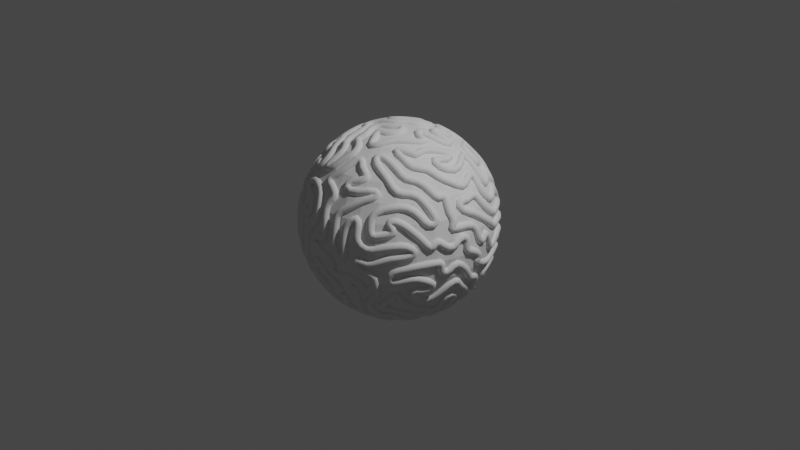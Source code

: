 # Source: finger_print.blend  (saved by Blender 3.2.14; exported with 4.5.12 LTS)
import bpy
from mathutils import Matrix  # noqa: F401  (used for matrix-valued properties, if any)

bpy.ops.wm.read_factory_settings(use_empty=True)
scene = bpy.context.scene
scene.name = 'Scene'

# ---- collections
col_collection = bpy.data.collections.new('Collection'); scene.collection.children.link(col_collection)

# ---- world
world_world = bpy.data.worlds.new('World'); scene.world = world_world
world_world.use_nodes = True; world_world.node_tree.nodes.clear()
_N = world_world.node_tree.nodes; _L = world_world.node_tree.links
n0 = _N.new('ShaderNodeOutputWorld'); n0.name = 'World Output'; n0.location = (300, 300)
n1 = _N.new('ShaderNodeBackground'); n1.name = 'Background'; n1.location = (10, 300)
n1.inputs[0].default_value = (0.05088, 0.05088, 0.05088, 1.0)
_L.new(n1.outputs[0], n0.inputs[0])
n0.is_active_output = True
world_world.color = (0.05088, 0.05088, 0.05088)
world_world.use_sun_shadow = False
world_world.sun_shadow_jitter_overblur = 0.0

# ---- cameras
cam_camera = bpy.data.cameras.new('Camera')
cam_camera.clip_end = 100.0
cam_camera.ortho_scale = 7.314

# ---- lights
light_light = bpy.data.lights.new('Light', 'POINT')
light_light.transmission_factor = 0.0
light_light.energy = 1000.0
light_light.shadow_soft_size = 0.1
light_light.shadow_maximum_resolution = 0.006
light_light.use_absolute_resolution = True

# ---- meshes
me_esfera_001 = bpy.data.meshes.new('Esfera.001')
me_esfera_001.from_pydata([(0.0, 0.1951, 0.9808), (0.0, 0.3827, 0.9239), (0.0, 0.5556, 0.8315), (0.0, 0.7071, 0.7071), (0.0, 0.8315, 0.5556), (0.0, 0.9239, 0.3827), (0.0, 0.9808, 0.1951), (0.0, 0.8315, -0.5556), (0.0, 0.7071, -0.7071), (0.0, 0.5556, -0.8315), (0.03806, 0.1913, 0.9808), (0.07466, 0.3753, 0.9239), (0.1084, 0.5449, 0.8315), (0.1379, 0.6935, 0.7071), (0.1622, 0.8155, 0.5556), (0.1802, 0.9061, 0.3827), (0.1913, 0.9619, 0.1951), (0.1951, 0.9808, -4.371e-08), (0.1913, 0.9619, -0.1951), (0.1802, 0.9061, -0.3827), (0.1622, 0.8155, -0.5556), (0.1379, 0.6935, -0.7071), (0.1084, 0.5449, -0.8315), (0.07466, 0.3753, -0.9239), (0.03806, 0.1913, -0.9808), (0.07466, 0.1802, 0.9808), (0.1464, 0.3536, 0.9239), (0.2126, 0.5133, 0.8315), (0.2706, 0.6533, 0.7071), (0.3182, 0.7682, 0.5556), (0.3536, 0.8536, 0.3827), (0.3753, 0.9061, 0.1951), (0.3827, 0.9239, -4.371e-08), (0.3753, 0.9061, -0.1951), (0.3536, 0.8536, -0.3827), (0.3182, 0.7682, -0.5556), (0.2706, 0.6533, -0.7071), (0.2126, 0.5133, -0.8315), (0.1464, 0.3536, -0.9239), (0.07466, 0.1802, -0.9808), (0.1084, 0.1622, 0.9808), (0.2126, 0.3182, 0.9239), (0.3087, 0.4619, 0.8315), (0.3928, 0.5879, 0.7071), (0.4619, 0.6913, 0.5556), (0.5133, 0.7682, 0.3827), (0.5449, 0.8155, 0.1951), (0.5556, 0.8315, -4.371e-08), (0.5449, 0.8155, -0.1951), (0.5133, 0.7682, -0.3827), (0.4619, 0.6913, -0.5556), (0.3928, 0.5879, -0.7071), (0.3087, 0.4619, -0.8315), (0.2126, 0.3182, -0.9239), (0.1084, 0.1622, -0.9808), (0.1379, 0.1379, 0.9808), (0.2706, 0.2706, 0.9239), (0.3928, 0.3928, 0.8315), (0.5, 0.5, 0.7071), (0.5879, 0.5879, 0.5556), (0.6533, 0.6533, 0.3827), (0.6935, 0.6935, 0.1951), (0.7071, 0.7071, -4.371e-08), (0.6935, 0.6935, -0.1951), (0.6533, 0.6533, -0.3827), (0.5879, 0.5879, -0.5556), (0.5, 0.5, -0.7071), (0.3928, 0.3928, -0.8315), (0.2706, 0.2706, -0.9239), (0.1379, 0.1379, -0.9808), (0.1622, 0.1084, 0.9808), (0.3182, 0.2126, 0.9239), (0.4619, 0.3087, 0.8315), (0.5879, 0.3928, 0.7071), (0.6913, 0.4619, 0.5556), (0.7682, 0.5133, 0.3827), (0.8155, 0.5449, 0.1951), (0.8315, 0.5556, -4.371e-08), (0.8155, 0.5449, -0.1951), (0.7682, 0.5133, -0.3827), (0.6913, 0.4619, -0.5556), (0.5879, 0.3928, -0.7071), (0.4619, 0.3087, -0.8315), (0.3182, 0.2126, -0.9239), (0.1622, 0.1084, -0.9808), (0.1802, 0.07466, 0.9808), (0.3536, 0.1464, 0.9239), (0.5133, 0.2126, 0.8315), (0.6533, 0.2706, 0.7071), (0.7682, 0.3182, 0.5556), (0.8536, 0.3536, 0.3827), (0.9061, 0.3753, 0.1951), (0.9239, 0.3827, -4.371e-08), (0.9061, 0.3753, -0.1951), (0.8536, 0.3536, -0.3827), (0.7682, 0.3182, -0.5556), (0.6533, 0.2706, -0.7071), (0.5133, 0.2126, -0.8315), (0.3536, 0.1464, -0.9239), (0.1802, 0.07466, -0.9808), (0.1913, 0.03806, 0.9808), (0.3753, 0.07466, 0.9239), (0.5449, 0.1084, 0.8315), (0.6935, 0.1379, 0.7071), (0.8155, 0.1622, 0.5556), (0.9061, 0.1802, 0.3827), (0.9619, 0.1913, 0.1951), (0.9808, 0.1951, -4.371e-08), (0.9619, 0.1913, -0.1951), (0.9061, 0.1802, -0.3827), (0.8155, 0.1622, -0.5556), (0.6935, 0.1379, -0.7071), (0.5449, 0.1084, -0.8315), (0.3753, 0.07466, -0.9239), (0.1913, 0.03806, -0.9808), (0.1951, -6.874e-08, 0.9808), (0.3827, -1.209e-07, 0.9239), (0.5556, -1.134e-07, 0.8315), (0.7071, -4.638e-08, 0.7071), (0.8315, -9.109e-08, 0.5556), (0.9239, -1.658e-08, 0.3827), (0.9808, -9.109e-08, 0.1951), (1.0, -1.656e-07, -4.371e-08), (0.9808, -9.109e-08, -0.1951), (0.9239, -1.507e-07, -0.3827), (0.8315, -1.06e-07, -0.5556), (0.7071, -4.638e-08, -0.7071), (0.5556, -1.134e-07, -0.8315), (0.3827, -9.854e-08, -0.9239), (0.1951, -7.619e-08, -0.9808), (0.1913, -0.03806, 0.9808), (0.3753, -0.07466, 0.9239), (0.5449, -0.1084, 0.8315), (0.6935, -0.1379, 0.7071), (0.8155, -0.1622, 0.5556), (0.9061, -0.1802, 0.3827), (0.9619, -0.1913, 0.1951), (0.9808, -0.1951, -4.371e-08), (0.9619, -0.1913, -0.1951), (0.9061, -0.1802, -0.3827), (0.8155, -0.1622, -0.5556), (0.6935, -0.1379, -0.7071), (0.5449, -0.1084, -0.8315), (0.3753, -0.07466, -0.9239), (0.1913, -0.03806, -0.9808), (0.1802, -0.07466, 0.9808), (0.3536, -0.1464, 0.9239), (0.5133, -0.2126, 0.8315), (0.6533, -0.2706, 0.7071), (0.7682, -0.3182, 0.5556), (0.8536, -0.3536, 0.3827), (0.9061, -0.3753, 0.1951), (0.9239, -0.3827, -4.371e-08), (0.9061, -0.3753, -0.1951), (0.8536, -0.3536, -0.3827), (0.7682, -0.3182, -0.5556), (0.6533, -0.2706, -0.7071), (0.5133, -0.2126, -0.8315), (0.3536, -0.1464, -0.9239), (0.1802, -0.07466, -0.9808), (0.1622, -0.1084, 0.9808), (0.3182, -0.2126, 0.9239), (0.4619, -0.3087, 0.8315), (0.5879, -0.3928, 0.7071), (0.6913, -0.4619, 0.5556), (0.7682, -0.5133, 0.3827), (0.8155, -0.5449, 0.1951), (0.8315, -0.5556, -4.371e-08), (0.8155, -0.5449, -0.1951), (0.7682, -0.5133, -0.3827), (0.6913, -0.4619, -0.5556), (0.5879, -0.3928, -0.7071), (0.4619, -0.3087, -0.8315), (0.3182, -0.2126, -0.9239), (0.1622, -0.1084, -0.9808), (0.1379, -0.1379, 0.9808), (0.2706, -0.2706, 0.9239), (0.3928, -0.3928, 0.8315), (0.5, -0.5, 0.7071), (0.5879, -0.5879, 0.5556), (0.6533, -0.6533, 0.3827), (0.6935, -0.6935, 0.1951), (0.7071, -0.7071, -4.371e-08), (0.6935, -0.6935, -0.1951), (0.6533, -0.6533, -0.3827), (0.5879, -0.5879, -0.5556), (0.5, -0.5, -0.7071), (0.3928, -0.3928, -0.8315), (0.2706, -0.2706, -0.9239), (0.1379, -0.1379, -0.9808), (0.1084, -0.1622, 0.9808), (0.2126, -0.3182, 0.9239), (0.3087, -0.4619, 0.8315), (0.3928, -0.5879, 0.7071), (0.4619, -0.6913, 0.5556), (0.5133, -0.7682, 0.3827), (0.5449, -0.8155, 0.1951), (0.5556, -0.8315, -4.371e-08), (0.5449, -0.8155, -0.1951), (0.5133, -0.7682, -0.3827), (0.4619, -0.6913, -0.5556), (0.3928, -0.5879, -0.7071), (0.3087, -0.4619, -0.8315), (0.2126, -0.3182, -0.9239), (0.1084, -0.1622, -0.9808), (0.07466, -0.1802, 0.9808), (0.1464, -0.3536, 0.9239), (0.2126, -0.5133, 0.8315), (0.2706, -0.6533, 0.7071), (0.3182, -0.7682, 0.5556), (0.3536, -0.8536, 0.3827), (0.3753, -0.9061, 0.1951), (0.3827, -0.9239, -4.371e-08), (0.3753, -0.9061, -0.1951), (0.3536, -0.8536, -0.3827), (0.3182, -0.7682, -0.5556), (0.2706, -0.6533, -0.7071), (0.2126, -0.5133, -0.8315), (0.1464, -0.3536, -0.9239), (0.07466, -0.1802, -0.9808), (0.03806, -0.1913, 0.9808), (0.07466, -0.3753, 0.9239), (0.1084, -0.5449, 0.8315), (0.1379, -0.6935, 0.7071), (0.1622, -0.8155, 0.5556), (0.1802, -0.9061, 0.3827), (0.1913, -0.9619, 0.1951), (0.1951, -0.9808, -4.371e-08), (0.1913, -0.9619, -0.1951), (0.1802, -0.9061, -0.3827), (0.1622, -0.8155, -0.5556), (0.1379, -0.6935, -0.7071), (0.1084, -0.5449, -0.8315), (0.07466, -0.3753, -0.9239), (0.03806, -0.1913, -0.9808), (2.154e-09, -0.1951, 0.9808), (-2.765e-08, -0.3827, 0.9239), (-6.49e-08, -0.5556, 0.8315), (4.686e-08, -0.7071, 0.7071), (-1.275e-08, -0.8315, 0.5556), (1.706e-08, -0.9239, 0.3827), (-7.235e-08, -0.9808, 0.1951), (-2.661e-07, -1.0, -4.371e-08), (-7.235e-08, -0.9808, -0.1951), (-1.171e-07, -0.9239, -0.3827), (-4.255e-08, -0.8315, -0.5556), (4.686e-08, -0.7071, -0.7071), (-6.49e-08, -0.5556, -0.8315), (2.154e-09, -0.3827, -0.9239), (-1.571e-09, -0.1951, -0.9808), (-0.03806, -0.1913, 0.9808), (-0.07466, -0.3753, 0.9239), (-0.1084, -0.5449, 0.8315), (-0.1379, -0.6935, 0.7071), (-0.1622, -0.8155, 0.5556), (-0.1802, -0.9061, 0.3827), (-0.1913, -0.9619, 0.1951), (-0.1951, -0.9808, -4.371e-08), (-0.1913, -0.9619, -0.1951), (-0.1802, -0.9061, -0.3827), (-0.1622, -0.8155, -0.5556), (-0.1379, -0.6935, -0.7071), (-0.1084, -0.5449, -0.8315), (-0.07466, -0.3753, -0.9239), (-0.03806, -0.1913, -0.9808), (-0.07466, -0.1802, 0.9808), (-0.1464, -0.3536, 0.9239), (-0.2126, -0.5133, 0.8315), (-0.2706, -0.6533, 0.7071), (-0.3182, -0.7682, 0.5556), (-0.3536, -0.8536, 0.3827), (-0.3753, -0.9061, 0.1951), (-0.3827, -0.9239, -4.371e-08), (-0.3753, -0.9061, -0.1951), (-0.3536, -0.8536, -0.3827), (-0.3182, -0.7682, -0.5556), (-0.2706, -0.6533, -0.7071), (-0.2126, -0.5133, -0.8315), (-0.1464, -0.3536, -0.9239), (-0.07466, -0.1802, -0.9808), (-0.1084, -0.1622, 0.9808), (-0.2126, -0.3182, 0.9239), (-0.3087, -0.4619, 0.8315), (-0.3928, -0.5879, 0.7071), (-0.4619, -0.6913, 0.5556), (-0.5133, -0.7682, 0.3827), (-0.5449, -0.8155, 0.1951), (-0.5556, -0.8315, -4.371e-08), (-0.5449, -0.8155, -0.1951), (-0.5133, -0.7682, -0.3827), (-0.4619, -0.6913, -0.5556), (-0.3928, -0.5879, -0.7071), (-0.3087, -0.4619, -0.8315), (-0.2126, -0.3182, -0.9239), (-0.1084, -0.1622, -0.9808), (-0.1379, -0.1379, 0.9808), (-0.2706, -0.2706, 0.9239), (-0.3928, -0.3928, 0.8315), (-0.5, -0.5, 0.7071), (-0.5879, -0.5879, 0.5556), (-0.6533, -0.6533, 0.3827), (-0.6935, -0.6935, 0.1951), (-0.7071, -0.7071, -4.371e-08), (-0.6935, -0.6935, -0.1951), (-0.6533, -0.6533, -0.3827), (-0.5879, -0.5879, -0.5556), (-0.5, -0.5, -0.7071), (-0.3928, -0.3928, -0.8315), (-0.2706, -0.2706, -0.9239), (-0.1379, -0.1379, -0.9808), (-0.1622, -0.1084, 0.9808), (-0.3182, -0.2126, 0.9239), (-0.4619, -0.3087, 0.8315), (-0.5879, -0.3928, 0.7071), (-0.6913, -0.4619, 0.5556), (-0.7682, -0.5133, 0.3827), (-0.8155, -0.5449, 0.1951), (-0.8315, -0.5556, -4.371e-08), (-0.8155, -0.5449, -0.1951), (-0.7682, -0.5133, -0.3827), (-0.6913, -0.4619, -0.5556), (-0.5879, -0.3928, -0.7071), (-0.4619, -0.3087, -0.8315), (-0.3182, -0.2126, -0.9239), (-0.1622, -0.1084, -0.9808), (-8.077e-08, -1.209e-07, 1.0), (-0.1802, -0.07466, 0.9808), (-0.3536, -0.1464, 0.9239), (-0.5133, -0.2126, 0.8315), (-0.6533, -0.2706, 0.7071), (-0.7682, -0.3182, 0.5556), (-0.8536, -0.3536, 0.3827), (-0.9061, -0.3753, 0.1951), (-0.9239, -0.3827, -4.371e-08), (-0.9061, -0.3753, -0.1951), (-0.8536, -0.3536, -0.3827), (-0.7682, -0.3182, -0.5556), (-0.6533, -0.2706, -0.7071), (-0.5133, -0.2126, -0.8315), (-0.3536, -0.1464, -0.9239), (-0.1802, -0.07466, -0.9808), (-0.1913, -0.03806, 0.9808), (-0.3753, -0.07466, 0.9239), (-0.5449, -0.1084, 0.8315), (-0.6935, -0.1379, 0.7071), (-0.8155, -0.1622, 0.5556), (-0.9061, -0.1802, 0.3827), (-0.9619, -0.1913, 0.1951), (-0.9808, -0.1951, -4.371e-08), (-0.9619, -0.1913, -0.1951), (-0.9061, -0.1802, -0.3827), (-0.8155, -0.1622, -0.5556), (-0.6935, -0.1379, -0.7071), (-0.5449, -0.1084, -0.8315), (-0.3753, -0.07466, -0.9239), (-0.1913, -0.03806, -0.9808), (-0.1951, -7.246e-08, 0.9808), (-0.3827, -4.638e-08, 0.9239), (-0.5556, 5.771e-09, 0.8315), (-0.7071, -9.109e-08, 0.7071), (-0.8315, -4.638e-08, 0.5556), (-0.9239, -1.68e-09, 0.3827), (-0.9808, 7.283e-08, 0.1951), (-1.0, 3.858e-07, -4.371e-08), (-0.9808, 7.283e-08, -0.1951), (-0.9239, 1.175e-07, -0.3827), (-0.8315, -3.148e-08, -0.5556), (-0.7071, -9.109e-08, -0.7071), (-0.5556, 5.771e-09, -0.8315), (-0.3827, -6.128e-08, -0.9239), (-0.1951, -6.874e-08, -0.9808), (-0.1913, 0.03806, 0.9808), (-0.3753, 0.07466, 0.9239), (-0.5449, 0.1084, 0.8315), (-0.6935, 0.1379, 0.7071), (-0.8155, 0.1622, 0.5556), (-0.9061, 0.1802, 0.3827), (-0.9619, 0.1913, 0.1951), (-0.9808, 0.1951, -4.371e-08), (-0.9619, 0.1913, -0.1951), (-0.9061, 0.1802, -0.3827), (-0.8155, 0.1622, -0.5556), (-0.6935, 0.1379, -0.7071), (-0.5449, 0.1084, -0.8315), (-0.3753, 0.07466, -0.9239), (-0.1913, 0.03806, -0.9808), (-0.1802, 0.07466, 0.9808), (-0.3536, 0.1464, 0.9239), (-0.5133, 0.2126, 0.8315), (-0.6533, 0.2706, 0.7071), (-0.7682, 0.3182, 0.5556), (-0.8536, 0.3536, 0.3827), (-0.9061, 0.3753, 0.1951), (-0.9239, 0.3827, -4.371e-08), (-0.9061, 0.3753, -0.1951), (-0.8536, 0.3536, -0.3827), (-0.7682, 0.3182, -0.5556), (-0.6533, 0.2706, -0.7071), (-0.5133, 0.2126, -0.8315), (-0.3536, 0.1464, -0.9239), (-0.1802, 0.07466, -0.9808), (-0.1622, 0.1084, 0.9808), (-0.3182, 0.2126, 0.9239), (-0.4619, 0.3087, 0.8315), (-0.5879, 0.3928, 0.7071), (-0.6913, 0.4619, 0.5556), (-0.7682, 0.5133, 0.3827), (-0.8155, 0.5449, 0.1951), (-0.8315, 0.5556, -4.371e-08), (-0.8155, 0.5449, -0.1951), (-0.7682, 0.5133, -0.3827), (-0.6913, 0.4619, -0.5556), (-0.5879, 0.3928, -0.7071), (-0.4619, 0.3087, -0.8315), (-0.3182, 0.2126, -0.9239), (-0.1622, 0.1084, -0.9808), (-0.1379, 0.1379, 0.9808), (-0.2706, 0.2706, 0.9239), (-0.3928, 0.3928, 0.8315), (-0.5, 0.5, 0.7071), (-0.5879, 0.5879, 0.5556), (-0.6533, 0.6533, 0.3827), (-0.6935, 0.6935, 0.1951), (-0.7071, 0.7071, -4.371e-08), (-0.6935, 0.6935, -0.1951), (-0.6533, 0.6533, -0.3827), (-0.5879, 0.5879, -0.5556), (-0.5, 0.5, -0.7071), (-0.3928, 0.3928, -0.8315), (-0.2706, 0.2706, -0.9239), (-0.1379, 0.1379, -0.9808), (-0.1084, 0.1622, 0.9808), (-0.2126, 0.3182, 0.9239), (-0.3087, 0.4619, 0.8315), (-0.3928, 0.5879, 0.7071), (-0.4619, 0.6913, 0.5556), (-0.5133, 0.7682, 0.3827), (-0.5449, 0.8155, 0.1951), (-0.5556, 0.8315, -4.371e-08), (-0.5449, 0.8155, -0.1951), (-0.5133, 0.7682, -0.3827), (-0.4619, 0.6913, -0.5556), (-0.3928, 0.5879, -0.7071), (-0.3087, 0.4619, -0.8315), (-0.2126, 0.3182, -0.9239), (-0.1084, 0.1622, -0.9808), (-0.07466, 0.1802, 0.9808), (-0.1464, 0.3536, 0.9239), (-0.2126, 0.5133, 0.8315), (-0.2706, 0.6533, 0.7071), (-0.3182, 0.7682, 0.5556), (-0.3536, 0.8536, 0.3827), (-0.3753, 0.9061, 0.1951), (-0.3827, 0.9239, -4.371e-08), (-0.3753, 0.9061, -0.1951), (-0.3536, 0.8536, -0.3827), (-0.3182, 0.7682, -0.5556), (-0.2706, 0.6533, -0.7071), (-0.2126, 0.5133, -0.8315), (-0.1464, 0.3536, -0.9239), (-0.07466, 0.1802, -0.9808), (-0.03806, 0.1913, 0.9808), (-0.07466, 0.3753, 0.9239), (-0.1084, 0.5449, 0.8315), (-0.1379, 0.6935, 0.7071), (-0.1622, 0.8155, 0.5556), (-0.1802, 0.9061, 0.3827), (-0.1913, 0.9619, 0.1951), (-0.1951, 0.9808, -4.371e-08), (-0.1913, 0.9619, -0.1951), (-0.1802, 0.9061, -0.3827), (-0.1622, 0.8155, -0.5556), (-0.1379, 0.6935, -0.7071), (-0.1084, 0.5449, -0.8315), (-0.07466, 0.3753, -0.9239), (-0.03806, 0.1913, -0.9808), (5.386e-07, 1.0, -4.371e-08), (2.257e-07, 0.9808, -0.1951), (1.959e-07, 0.9239, -0.3827), (6.921e-08, 0.3827, -0.9239), (2.823e-08, 0.1951, -0.9808), (0.0, -8.742e-08, -1.0)], [], [(476, 6, 16, 17), (0, 325, 10), (481, 480, 24), (477, 476, 17, 18), (1, 0, 10, 11), (478, 477, 18, 19), (2, 1, 11, 12), (7, 478, 19, 20), (3, 2, 12, 13), (8, 7, 20, 21), (4, 3, 13, 14), (9, 8, 21, 22), (5, 4, 14, 15), (479, 9, 22, 23), (6, 5, 15, 16), (480, 479, 23, 24), (16, 15, 30, 31), (24, 23, 38, 39), (17, 16, 31, 32), (10, 325, 25), (481, 24, 39), (18, 17, 32, 33), (11, 10, 25, 26), (19, 18, 33, 34), (12, 11, 26, 27), (20, 19, 34, 35), (13, 12, 27, 28), (21, 20, 35, 36), (14, 13, 28, 29), (22, 21, 36, 37), (15, 14, 29, 30), (23, 22, 37, 38), (35, 34, 49, 50), (28, 27, 42, 43), (36, 35, 50, 51), (29, 28, 43, 44), (37, 36, 51, 52), (30, 29, 44, 45), (38, 37, 52, 53), (31, 30, 45, 46), (39, 38, 53, 54), (32, 31, 46, 47), (25, 325, 40), (481, 39, 54), (33, 32, 47, 48), (26, 25, 40, 41), (34, 33, 48, 49), (27, 26, 41, 42), (54, 53, 68, 69), (47, 46, 61, 62), (40, 325, 55), (481, 54, 69), (48, 47, 62, 63), (41, 40, 55, 56), (49, 48, 63, 64), (42, 41, 56, 57), (50, 49, 64, 65), (43, 42, 57, 58), (51, 50, 65, 66), (44, 43, 58, 59), (52, 51, 66, 67), (45, 44, 59, 60), (53, 52, 67, 68), (46, 45, 60, 61), (58, 57, 72, 73), (66, 65, 80, 81), (59, 58, 73, 74), (67, 66, 81, 82), (60, 59, 74, 75), (68, 67, 82, 83), (61, 60, 75, 76), (69, 68, 83, 84), (62, 61, 76, 77), (55, 325, 70), (481, 69, 84), (63, 62, 77, 78), (56, 55, 70, 71), (64, 63, 78, 79), (57, 56, 71, 72), (65, 64, 79, 80), (77, 76, 91, 92), (70, 325, 85), (481, 84, 99), (78, 77, 92, 93), (71, 70, 85, 86), (79, 78, 93, 94), (72, 71, 86, 87), (80, 79, 94, 95), (73, 72, 87, 88), (81, 80, 95, 96), (74, 73, 88, 89), (82, 81, 96, 97), (75, 74, 89, 90), (83, 82, 97, 98), (76, 75, 90, 91), (84, 83, 98, 99), (96, 95, 110, 111), (89, 88, 103, 104), (97, 96, 111, 112), (90, 89, 104, 105), (98, 97, 112, 113), (91, 90, 105, 106), (99, 98, 113, 114), (92, 91, 106, 107), (85, 325, 100), (481, 99, 114), (93, 92, 107, 108), (86, 85, 100, 101), (94, 93, 108, 109), (87, 86, 101, 102), (95, 94, 109, 110), (88, 87, 102, 103), (481, 114, 129), (108, 107, 122, 123), (101, 100, 115, 116), (109, 108, 123, 124), (102, 101, 116, 117), (110, 109, 124, 125), (103, 102, 117, 118), (111, 110, 125, 126), (104, 103, 118, 119), (112, 111, 126, 127), (105, 104, 119, 120), (113, 112, 127, 128), (106, 105, 120, 121), (114, 113, 128, 129), (107, 106, 121, 122), (100, 325, 115), (127, 126, 141, 142), (120, 119, 134, 135), (128, 127, 142, 143), (121, 120, 135, 136), (129, 128, 143, 144), (122, 121, 136, 137), (115, 325, 130), (481, 129, 144), (123, 122, 137, 138), (116, 115, 130, 131), (124, 123, 138, 139), (117, 116, 131, 132), (125, 124, 139, 140), (118, 117, 132, 133), (126, 125, 140, 141), (119, 118, 133, 134), (131, 130, 145, 146), (139, 138, 153, 154), (132, 131, 146, 147), (140, 139, 154, 155), (133, 132, 147, 148), (141, 140, 155, 156), (134, 133, 148, 149), (142, 141, 156, 157), (135, 134, 149, 150), (143, 142, 157, 158), (136, 135, 150, 151), (144, 143, 158, 159), (137, 136, 151, 152), (130, 325, 145), (481, 144, 159), (138, 137, 152, 153), (150, 149, 164, 165), (158, 157, 172, 173), (151, 150, 165, 166), (159, 158, 173, 174), (152, 151, 166, 167), (145, 325, 160), (481, 159, 174), (153, 152, 167, 168), (146, 145, 160, 161), (154, 153, 168, 169), (147, 146, 161, 162), (155, 154, 169, 170), (148, 147, 162, 163), (156, 155, 170, 171), (149, 148, 163, 164), (157, 156, 171, 172), (169, 168, 183, 184), (162, 161, 176, 177), (170, 169, 184, 185), (163, 162, 177, 178), (171, 170, 185, 186), (164, 163, 178, 179), (172, 171, 186, 187), (165, 164, 179, 180), (173, 172, 187, 188), (166, 165, 180, 181), (174, 173, 188, 189), (167, 166, 181, 182), (160, 325, 175), (481, 174, 189), (168, 167, 182, 183), (161, 160, 175, 176), (188, 187, 202, 203), (181, 180, 195, 196), (189, 188, 203, 204), (182, 181, 196, 197), (175, 325, 190), (481, 189, 204), (183, 182, 197, 198), (176, 175, 190, 191), (184, 183, 198, 199), (177, 176, 191, 192), (185, 184, 199, 200), (178, 177, 192, 193), (186, 185, 200, 201), (179, 178, 193, 194), (187, 186, 201, 202), (180, 179, 194, 195), (192, 191, 206, 207), (200, 199, 214, 215), (193, 192, 207, 208), (201, 200, 215, 216), (194, 193, 208, 209), (202, 201, 216, 217), (195, 194, 209, 210), (203, 202, 217, 218), (196, 195, 210, 211), (204, 203, 218, 219), (197, 196, 211, 212), (190, 325, 205), (481, 204, 219), (198, 197, 212, 213), (191, 190, 205, 206), (199, 198, 213, 214), (211, 210, 225, 226), (219, 218, 233, 234), (212, 211, 226, 227), (205, 325, 220), (481, 219, 234), (213, 212, 227, 228), (206, 205, 220, 221), (214, 213, 228, 229), (207, 206, 221, 222), (215, 214, 229, 230), (208, 207, 222, 223), (216, 215, 230, 231), (209, 208, 223, 224), (217, 216, 231, 232), (210, 209, 224, 225), (218, 217, 232, 233), (230, 229, 244, 245), (223, 222, 237, 238), (231, 230, 245, 246), (224, 223, 238, 239), (232, 231, 246, 247), (225, 224, 239, 240), (233, 232, 247, 248), (226, 225, 240, 241), (234, 233, 248, 249), (227, 226, 241, 242), (220, 325, 235), (481, 234, 249), (228, 227, 242, 243), (221, 220, 235, 236), (229, 228, 243, 244), (222, 221, 236, 237), (249, 248, 263, 264), (242, 241, 256, 257), (235, 325, 250), (481, 249, 264), (243, 242, 257, 258), (236, 235, 250, 251), (244, 243, 258, 259), (237, 236, 251, 252), (245, 244, 259, 260), (238, 237, 252, 253), (246, 245, 260, 261), (239, 238, 253, 254), (247, 246, 261, 262), (240, 239, 254, 255), (248, 247, 262, 263), (241, 240, 255, 256), (261, 260, 275, 276), (254, 253, 268, 269), (262, 261, 276, 277), (255, 254, 269, 270), (263, 262, 277, 278), (256, 255, 270, 271), (264, 263, 278, 279), (257, 256, 271, 272), (250, 325, 265), (481, 264, 279), (258, 257, 272, 273), (251, 250, 265, 266), (259, 258, 273, 274), (252, 251, 266, 267), (260, 259, 274, 275), (253, 252, 267, 268), (265, 325, 280), (481, 279, 294), (273, 272, 287, 288), (266, 265, 280, 281), (274, 273, 288, 289), (267, 266, 281, 282), (275, 274, 289, 290), (268, 267, 282, 283), (276, 275, 290, 291), (269, 268, 283, 284), (277, 276, 291, 292), (270, 269, 284, 285), (278, 277, 292, 293), (271, 270, 285, 286), (279, 278, 293, 294), (272, 271, 286, 287), (284, 283, 298, 299), (292, 291, 306, 307), (285, 284, 299, 300), (293, 292, 307, 308), (286, 285, 300, 301), (294, 293, 308, 309), (287, 286, 301, 302), (280, 325, 295), (481, 294, 309), (288, 287, 302, 303), (281, 280, 295, 296), (289, 288, 303, 304), (282, 281, 296, 297), (290, 289, 304, 305), (283, 282, 297, 298), (291, 290, 305, 306), (303, 302, 317, 318), (296, 295, 310, 311), (304, 303, 318, 319), (297, 296, 311, 312), (305, 304, 319, 320), (298, 297, 312, 313), (306, 305, 320, 321), (299, 298, 313, 314), (307, 306, 321, 322), (300, 299, 314, 315), (308, 307, 322, 323), (301, 300, 315, 316), (309, 308, 323, 324), (302, 301, 316, 317), (295, 325, 310), (481, 309, 324), (322, 321, 337, 338), (315, 314, 330, 331), (323, 322, 338, 339), (316, 315, 331, 332), (324, 323, 339, 340), (317, 316, 332, 333), (310, 325, 326), (481, 324, 340), (318, 317, 333, 334), (311, 310, 326, 327), (319, 318, 334, 335), (312, 311, 327, 328), (320, 319, 335, 336), (313, 312, 328, 329), (321, 320, 336, 337), (314, 313, 329, 330), (327, 326, 341, 342), (335, 334, 349, 350), (328, 327, 342, 343), (336, 335, 350, 351), (329, 328, 343, 344), (337, 336, 351, 352), (330, 329, 344, 345), (338, 337, 352, 353), (331, 330, 345, 346), (339, 338, 353, 354), (332, 331, 346, 347), (340, 339, 354, 355), (333, 332, 347, 348), (326, 325, 341), (481, 340, 355), (334, 333, 348, 349), (346, 345, 360, 361), (354, 353, 368, 369), (347, 346, 361, 362), (355, 354, 369, 370), (348, 347, 362, 363), (341, 325, 356), (481, 355, 370), (349, 348, 363, 364), (342, 341, 356, 357), (350, 349, 364, 365), (343, 342, 357, 358), (351, 350, 365, 366), (344, 343, 358, 359), (352, 351, 366, 367), (345, 344, 359, 360), (353, 352, 367, 368), (365, 364, 379, 380), (358, 357, 372, 373), (366, 365, 380, 381), (359, 358, 373, 374), (367, 366, 381, 382), (360, 359, 374, 375), (368, 367, 382, 383), (361, 360, 375, 376), (369, 368, 383, 384), (362, 361, 376, 377), (370, 369, 384, 385), (363, 362, 377, 378), (356, 325, 371), (481, 370, 385), (364, 363, 378, 379), (357, 356, 371, 372), (384, 383, 398, 399), (377, 376, 391, 392), (385, 384, 399, 400), (378, 377, 392, 393), (371, 325, 386), (481, 385, 400), (379, 378, 393, 394), (372, 371, 386, 387), (380, 379, 394, 395), (373, 372, 387, 388), (381, 380, 395, 396), (374, 373, 388, 389), (382, 381, 396, 397), (375, 374, 389, 390), (383, 382, 397, 398), (376, 375, 390, 391), (396, 395, 410, 411), (389, 388, 403, 404), (397, 396, 411, 412), (390, 389, 404, 405), (398, 397, 412, 413), (391, 390, 405, 406), (399, 398, 413, 414), (392, 391, 406, 407), (400, 399, 414, 415), (393, 392, 407, 408), (386, 325, 401), (481, 400, 415), (394, 393, 408, 409), (387, 386, 401, 402), (395, 394, 409, 410), (388, 387, 402, 403), (415, 414, 429, 430), (408, 407, 422, 423), (401, 325, 416), (481, 415, 430), (409, 408, 423, 424), (402, 401, 416, 417), (410, 409, 424, 425), (403, 402, 417, 418), (411, 410, 425, 426), (404, 403, 418, 419), (412, 411, 426, 427), (405, 404, 419, 420), (413, 412, 427, 428), (406, 405, 420, 421), (414, 413, 428, 429), (407, 406, 421, 422), (419, 418, 433, 434), (427, 426, 441, 442), (420, 419, 434, 435), (428, 427, 442, 443), (421, 420, 435, 436), (429, 428, 443, 444), (422, 421, 436, 437), (430, 429, 444, 445), (423, 422, 437, 438), (416, 325, 431), (481, 430, 445), (424, 423, 438, 439), (417, 416, 431, 432), (425, 424, 439, 440), (418, 417, 432, 433), (426, 425, 440, 441), (438, 437, 452, 453), (431, 325, 446), (481, 445, 460), (439, 438, 453, 454), (432, 431, 446, 447), (440, 439, 454, 455), (433, 432, 447, 448), (441, 440, 455, 456), (434, 433, 448, 449), (442, 441, 456, 457), (435, 434, 449, 450), (443, 442, 457, 458), (436, 435, 450, 451), (444, 443, 458, 459), (437, 436, 451, 452), (445, 444, 459, 460), (457, 456, 471, 472), (450, 449, 464, 465), (458, 457, 472, 473), (451, 450, 465, 466), (459, 458, 473, 474), (452, 451, 466, 467), (460, 459, 474, 475), (453, 452, 467, 468), (446, 325, 461), (481, 460, 475), (454, 453, 468, 469), (447, 446, 461, 462), (455, 454, 469, 470), (448, 447, 462, 463), (456, 455, 470, 471), (449, 448, 463, 464), (461, 325, 0), (481, 475, 480), (469, 468, 476, 477), (462, 461, 0, 1), (470, 469, 477, 478), (463, 462, 1, 2), (471, 470, 478, 7), (464, 463, 2, 3), (472, 471, 7, 8), (465, 464, 3, 4), (473, 472, 8, 9), (466, 465, 4, 5), (474, 473, 9, 479), (467, 466, 5, 6), (475, 474, 479, 480), (468, 467, 6, 476)])
_uv = me_esfera_001.uv_layers.new(name='MapaUV')
_uv.uv.foreach_set('vector', [0.75, 0.5, 0.75, 0.5625, 0.7188, 0.5625, 0.7188, 0.5, 0.75, 0.9375, 0.7344, 1.0, 0.7188, 0.9375, 0.7344, 0.0, 0.75, 0.0625, 0.7188, 0.0625, 0.75, 0.4375, 0.75, 0.5, 0.7188, 0.5, 0.7188, 0.4375, 0.75, 0.875, 0.75, 0.9375, 0.7188, 0.9375, 0.7188, 0.875, 0.75, 0.375, 0.75, 0.4375, 0.7188, 0.4375, 0.7188, 0.375, 0.75, 0.8125, 0.75, 0.875, 0.7188, 0.875, 0.7188, 0.8125, 0.75, 0.3125, 0.75, 0.375, 0.7188, 0.375, 0.7188, 0.3125, 0.75, 0.75, 0.75, 0.8125, 0.7188, 0.8125, 0.7188, 0.75, 0.75, 0.25, 0.75, 0.3125, 0.7188, 0.3125, 0.7188, 0.25, 0.75, 0.6875, 0.75, 0.75, 0.7188, 0.75, 0.7188, 0.6875, 0.75, 0.1875, 0.75, 0.25, 0.7188, 0.25, 0.7188, 0.1875, 0.75, 0.625, 0.75, 0.6875, 0.7188, 0.6875, 0.7188, 0.625, 0.75, 0.125, 0.75, 0.1875, 0.7188, 0.1875, 0.7188, 0.125, 0.75, 0.5625, 0.75, 0.625, 0.7188, 0.625, 0.7188, 0.5625, 0.75, 0.0625, 0.75, 0.125, 0.7188, 0.125, 0.7188, 0.0625, 0.7188, 0.5625, 0.7188, 0.625, 0.6875, 0.625, 0.6875, 0.5625, 0.7188, 0.0625, 0.7188, 0.125, 0.6875, 0.125, 0.6875, 0.0625, 0.7188, 0.5, 0.7188, 0.5625, 0.6875, 0.5625, 0.6875, 0.5, 0.7188, 0.9375, 0.7031, 1.0, 0.6875, 0.9375, 0.7031, 0.0, 0.7188, 0.0625, 0.6875, 0.0625, 0.7188, 0.4375, 0.7188, 0.5, 0.6875, 0.5, 0.6875, 0.4375, 0.7188, 0.875, 0.7188, 0.9375, 0.6875, 0.9375, 0.6875, 0.875, 0.7188, 0.375, 0.7188, 0.4375, 0.6875, 0.4375, 0.6875, 0.375, 0.7188, 0.8125, 0.7188, 0.875, 0.6875, 0.875, 0.6875, 0.8125, 0.7188, 0.3125, 0.7188, 0.375, 0.6875, 0.375, 0.6875, 0.3125, 0.7188, 0.75, 0.7188, 0.8125, 0.6875, 0.8125, 0.6875, 0.75, 0.7188, 0.25, 0.7188, 0.3125, 0.6875, 0.3125, 0.6875, 0.25, 0.7188, 0.6875, 0.7188, 0.75, 0.6875, 0.75, 0.6875, 0.6875, 0.7188, 0.1875, 0.7188, 0.25, 0.6875, 0.25, 0.6875, 0.1875, 0.7188, 0.625, 0.7188, 0.6875, 0.6875, 0.6875, 0.6875, 0.625, 0.7188, 0.125, 0.7188, 0.1875, 0.6875, 0.1875, 0.6875, 0.125, 0.6875, 0.3125, 0.6875, 0.375, 0.6562, 0.375, 0.6562, 0.3125, 0.6875, 0.75, 0.6875, 0.8125, 0.6562, 0.8125, 0.6562, 0.75, 0.6875, 0.25, 0.6875, 0.3125, 0.6562, 0.3125, 0.6562, 0.25, 0.6875, 0.6875, 0.6875, 0.75, 0.6562, 0.75, 0.6562, 0.6875, 0.6875, 0.1875, 0.6875, 0.25, 0.6562, 0.25, 0.6562, 0.1875, 0.6875, 0.625, 0.6875, 0.6875, 0.6562, 0.6875, 0.6562, 0.625, 0.6875, 0.125, 0.6875, 0.1875, 0.6562, 0.1875, 0.6562, 0.125, 0.6875, 0.5625, 0.6875, 0.625, 0.6562, 0.625, 0.6562, 0.5625, 0.6875, 0.0625, 0.6875, 0.125, 0.6562, 0.125, 0.6562, 0.0625, 0.6875, 0.5, 0.6875, 0.5625, 0.6562, 0.5625, 0.6562, 0.5, 0.6875, 0.9375, 0.6719, 1.0, 0.6562, 0.9375, 0.6719, 0.0, 0.6875, 0.0625, 0.6562, 0.0625, 0.6875, 0.4375, 0.6875, 0.5, 0.6562, 0.5, 0.6562, 0.4375, 0.6875, 0.875, 0.6875, 0.9375, 0.6562, 0.9375, 0.6562, 0.875, 0.6875, 0.375, 0.6875, 0.4375, 0.6562, 0.4375, 0.6562, 0.375, 0.6875, 0.8125, 0.6875, 0.875, 0.6562, 0.875, 0.6562, 0.8125, 0.6562, 0.0625, 0.6562, 0.125, 0.625, 0.125, 0.625, 0.0625, 0.6562, 0.5, 0.6562, 0.5625, 0.625, 0.5625, 0.625, 0.5, 0.6562, 0.9375, 0.6406, 1.0, 0.625, 0.9375, 0.6406, 0.0, 0.6562, 0.0625, 0.625, 0.0625, 0.6562, 0.4375, 0.6562, 0.5, 0.625, 0.5, 0.625, 0.4375, 0.6562, 0.875, 0.6562, 0.9375, 0.625, 0.9375, 0.625, 0.875, 0.6562, 0.375, 0.6562, 0.4375, 0.625, 0.4375, 0.625, 0.375, 0.6562, 0.8125, 0.6562, 0.875, 0.625, 0.875, 0.625, 0.8125, 0.6562, 0.3125, 0.6562, 0.375, 0.625, 0.375, 0.625, 0.3125, 0.6562, 0.75, 0.6562, 0.8125, 0.625, 0.8125, 0.625, 0.75, 0.6562, 0.25, 0.6562, 0.3125, 0.625, 0.3125, 0.625, 0.25, 0.6562, 0.6875, 0.6562, 0.75, 0.625, 0.75, 0.625, 0.6875, 0.6562, 0.1875, 0.6562, 0.25, 0.625, 0.25, 0.625, 0.1875, 0.6562, 0.625, 0.6562, 0.6875, 0.625, 0.6875, 0.625, 0.625, 0.6562, 0.125, 0.6562, 0.1875, 0.625, 0.1875, 0.625, 0.125, 0.6562, 0.5625, 0.6562, 0.625, 0.625, 0.625, 0.625, 0.5625, 0.625, 0.75, 0.625, 0.8125, 0.5938, 0.8125, 0.5938, 0.75, 0.625, 0.25, 0.625, 0.3125, 0.5938, 0.3125, 0.5938, 0.25, 0.625, 0.6875, 0.625, 0.75, 0.5938, 0.75, 0.5938, 0.6875, 0.625, 0.1875, 0.625, 0.25, 0.5938, 0.25, 0.5938, 0.1875, 0.625, 0.625, 0.625, 0.6875, 0.5938, 0.6875, 0.5938, 0.625, 0.625, 0.125, 0.625, 0.1875, 0.5938, 0.1875, 0.5938, 0.125, 0.625, 0.5625, 0.625, 0.625, 0.5938, 0.625, 0.5938, 0.5625, 0.625, 0.0625, 0.625, 0.125, 0.5938, 0.125, 0.5937, 0.0625, 0.625, 0.5, 0.625, 0.5625, 0.5938, 0.5625, 0.5938, 0.5, 0.625, 0.9375, 0.6094, 1.0, 0.5937, 0.9375, 0.6094, 0.0, 0.625, 0.0625, 0.5937, 0.0625, 0.625, 0.4375, 0.625, 0.5, 0.5938, 0.5, 0.5938, 0.4375, 0.625, 0.875, 0.625, 0.9375, 0.5937, 0.9375, 0.5937, 0.875, 0.625, 0.375, 0.625, 0.4375, 0.5938, 0.4375, 0.5938, 0.375, 0.625, 0.8125, 0.625, 0.875, 0.5937, 0.875, 0.5938, 0.8125, 0.625, 0.3125, 0.625, 0.375, 0.5938, 0.375, 0.5938, 0.3125, 0.5938, 0.5, 0.5938, 0.5625, 0.5625, 0.5625, 0.5625, 0.5, 0.5937, 0.9375, 0.5781, 1.0, 0.5625, 0.9375, 0.5781, 0.0, 0.5937, 0.0625, 0.5625, 0.0625, 0.5938, 0.4375, 0.5938, 0.5, 0.5625, 0.5, 0.5625, 0.4375, 0.5937, 0.875, 0.5937, 0.9375, 0.5625, 0.9375, 0.5625, 0.875, 0.5938, 0.375, 0.5938, 0.4375, 0.5625, 0.4375, 0.5625, 0.375, 0.5938, 0.8125, 0.5937, 0.875, 0.5625, 0.875, 0.5625, 0.8125, 0.5938, 0.3125, 0.5938, 0.375, 0.5625, 0.375, 0.5625, 0.3125, 0.5938, 0.75, 0.5938, 0.8125, 0.5625, 0.8125, 0.5625, 0.75, 0.5938, 0.25, 0.5938, 0.3125, 0.5625, 0.3125, 0.5625, 0.25, 0.5938, 0.6875, 0.5938, 0.75, 0.5625, 0.75, 0.5625, 0.6875, 0.5938, 0.1875, 0.5938, 0.25, 0.5625, 0.25, 0.5625, 0.1875, 0.5938, 0.625, 0.5938, 0.6875, 0.5625, 0.6875, 0.5625, 0.625, 0.5938, 0.125, 0.5938, 0.1875, 0.5625, 0.1875, 0.5625, 0.125, 0.5938, 0.5625, 0.5938, 0.625, 0.5625, 0.625, 0.5625, 0.5625, 0.5937, 0.0625, 0.5938, 0.125, 0.5625, 0.125, 0.5625, 0.0625, 0.5625, 0.25, 0.5625, 0.3125, 0.5312, 0.3125, 0.5312, 0.25, 0.5625, 0.6875, 0.5625, 0.75, 0.5312, 0.75, 0.5312, 0.6875, 0.5625, 0.1875, 0.5625, 0.25, 0.5312, 0.25, 0.5312, 0.1875, 0.5625, 0.625, 0.5625, 0.6875, 0.5312, 0.6875, 0.5312, 0.625, 0.5625, 0.125, 0.5625, 0.1875, 0.5312, 0.1875, 0.5312, 0.125, 0.5625, 0.5625, 0.5625, 0.625, 0.5312, 0.625, 0.5312, 0.5625, 0.5625, 0.0625, 0.5625, 0.125, 0.5312, 0.125, 0.5312, 0.0625, 0.5625, 0.5, 0.5625, 0.5625, 0.5312, 0.5625, 0.5312, 0.5, 0.5625, 0.9375, 0.5469, 1.0, 0.5312, 0.9375, 0.5469, 0.0, 0.5625, 0.0625, 0.5312, 0.0625, 0.5625, 0.4375, 0.5625, 0.5, 0.5312, 0.5, 0.5312, 0.4375, 0.5625, 0.875, 0.5625, 0.9375, 0.5312, 0.9375, 0.5312, 0.875, 0.5625, 0.375, 0.5625, 0.4375, 0.5312, 0.4375, 0.5312, 0.375, 0.5625, 0.8125, 0.5625, 0.875, 0.5312, 0.875, 0.5312, 0.8125, 0.5625, 0.3125, 0.5625, 0.375, 0.5312, 0.375, 0.5312, 0.3125, 0.5625, 0.75, 0.5625, 0.8125, 0.5312, 0.8125, 0.5312, 0.75, 0.5156, 0.0, 0.5312, 0.0625, 0.5, 0.0625, 0.5312, 0.4375, 0.5312, 0.5, 0.5, 0.5, 0.5, 0.4375, 0.5312, 0.875, 0.5312, 0.9375, 0.5, 0.9375, 0.5, 0.875, 0.5312, 0.375, 0.5312, 0.4375, 0.5, 0.4375, 0.5, 0.375, 0.5312, 0.8125, 0.5312, 0.875, 0.5, 0.875, 0.5, 0.8125, 0.5312, 0.3125, 0.5312, 0.375, 0.5, 0.375, 0.5, 0.3125, 0.5312, 0.75, 0.5312, 0.8125, 0.5, 0.8125, 0.5, 0.75, 0.5312, 0.25, 0.5312, 0.3125, 0.5, 0.3125, 0.5, 0.25, 0.5312, 0.6875, 0.5312, 0.75, 0.5, 0.75, 0.5, 0.6875, 0.5312, 0.1875, 0.5312, 0.25, 0.5, 0.25, 0.5, 0.1875, 0.5312, 0.625, 0.5312, 0.6875, 0.5, 0.6875, 0.5, 0.625, 0.5312, 0.125, 0.5312, 0.1875, 0.5, 0.1875, 0.5, 0.125, 0.5312, 0.5625, 0.5312, 0.625, 0.5, 0.625, 0.5, 0.5625, 0.5312, 0.0625, 0.5312, 0.125, 0.5, 0.125, 0.5, 0.0625, 0.5312, 0.5, 0.5312, 0.5625, 0.5, 0.5625, 0.5, 0.5, 0.5312, 0.9375, 0.5156, 1.0, 0.5, 0.9375, 0.5, 0.1875, 0.5, 0.25, 0.4688, 0.25, 0.4687, 0.1875, 0.5, 0.625, 0.5, 0.6875, 0.4687, 0.6875, 0.4688, 0.625, 0.5, 0.125, 0.5, 0.1875, 0.4687, 0.1875, 0.4687, 0.125, 0.5, 0.5625, 0.5, 0.625, 0.4688, 0.625, 0.4688, 0.5625, 0.5, 0.0625, 0.5, 0.125, 0.4687, 0.125, 0.4687, 0.0625, 0.5, 0.5, 0.5, 0.5625, 0.4688, 0.5625, 0.4687, 0.5, 0.5, 0.9375, 0.4844, 1.0, 0.4687, 0.9375, 0.4844, 0.0, 0.5, 0.0625, 0.4687, 0.0625, 0.5, 0.4375, 0.5, 0.5, 0.4687, 0.5, 0.4688, 0.4375, 0.5, 0.875, 0.5, 0.9375, 0.4687, 0.9375, 0.4687, 0.875, 0.5, 0.375, 0.5, 0.4375, 0.4688, 0.4375, 0.4687, 0.375, 0.5, 0.8125, 0.5, 0.875, 0.4687, 0.875, 0.4687, 0.8125, 0.5, 0.3125, 0.5, 0.375, 0.4687, 0.375, 0.4687, 0.3125, 0.5, 0.75, 0.5, 0.8125, 0.4687, 0.8125, 0.4688, 0.75, 0.5, 0.25, 0.5, 0.3125, 0.4687, 0.3125, 0.4688, 0.25, 0.5, 0.6875, 0.5, 0.75, 0.4688, 0.75, 0.4687, 0.6875, 0.4687, 0.875, 0.4687, 0.9375, 0.4375, 0.9375, 0.4375, 0.875, 0.4687, 0.375, 0.4688, 0.4375, 0.4375, 0.4375, 0.4375, 0.375, 0.4687, 0.8125, 0.4687, 0.875, 0.4375, 0.875, 0.4375, 0.8125, 0.4687, 0.3125, 0.4687, 0.375, 0.4375, 0.375, 0.4375, 0.3125, 0.4688, 0.75, 0.4687, 0.8125, 0.4375, 0.8125, 0.4375, 0.75, 0.4688, 0.25, 0.4687, 0.3125, 0.4375, 0.3125, 0.4375, 0.25, 0.4687, 0.6875, 0.4688, 0.75, 0.4375, 0.75, 0.4375, 0.6875, 0.4687, 0.1875, 0.4688, 0.25, 0.4375, 0.25, 0.4375, 0.1875, 0.4688, 0.625, 0.4687, 0.6875, 0.4375, 0.6875, 0.4375, 0.625, 0.4687, 0.125, 0.4687, 0.1875, 0.4375, 0.1875, 0.4375, 0.125, 0.4688, 0.5625, 0.4688, 0.625, 0.4375, 0.625, 0.4375, 0.5625, 0.4687, 0.0625, 0.4687, 0.125, 0.4375, 0.125, 0.4375, 0.0625, 0.4687, 0.5, 0.4688, 0.5625, 0.4375, 0.5625, 0.4375, 0.5, 0.4687, 0.9375, 0.4531, 1.0, 0.4375, 0.9375, 0.4531, 0.0, 0.4687, 0.0625, 0.4375, 0.0625, 0.4688, 0.4375, 0.4687, 0.5, 0.4375, 0.5, 0.4375, 0.4375, 0.4375, 0.625, 0.4375, 0.6875, 0.4062, 0.6875, 0.4062, 0.625, 0.4375, 0.125, 0.4375, 0.1875, 0.4062, 0.1875, 0.4062, 0.125, 0.4375, 0.5625, 0.4375, 0.625, 0.4062, 0.625, 0.4062, 0.5625, 0.4375, 0.0625, 0.4375, 0.125, 0.4062, 0.125, 0.4062, 0.0625, 0.4375, 0.5, 0.4375, 0.5625, 0.4062, 0.5625, 0.4062, 0.5, 0.4375, 0.9375, 0.4219, 1.0, 0.4062, 0.9375, 0.4219, 0.0, 0.4375, 0.0625, 0.4062, 0.0625, 0.4375, 0.4375, 0.4375, 0.5, 0.4062, 0.5, 0.4062, 0.4375, 0.4375, 0.875, 0.4375, 0.9375, 0.4062, 0.9375, 0.4062, 0.875, 0.4375, 0.375, 0.4375, 0.4375, 0.4062, 0.4375, 0.4062, 0.375, 0.4375, 0.8125, 0.4375, 0.875, 0.4062, 0.875, 0.4062, 0.8125, 0.4375, 0.3125, 0.4375, 0.375, 0.4062, 0.375, 0.4062, 0.3125, 0.4375, 0.75, 0.4375, 0.8125, 0.4062, 0.8125, 0.4062, 0.75, 0.4375, 0.25, 0.4375, 0.3125, 0.4062, 0.3125, 0.4062, 0.25, 0.4375, 0.6875, 0.4375, 0.75, 0.4062, 0.75, 0.4062, 0.6875, 0.4375, 0.1875, 0.4375, 0.25, 0.4062, 0.25, 0.4062, 0.1875, 0.4062, 0.375, 0.4062, 0.4375, 0.375, 0.4375, 0.375, 0.375, 0.4062, 0.8125, 0.4062, 0.875, 0.375, 0.875, 0.375, 0.8125, 0.4062, 0.3125, 0.4062, 0.375, 0.375, 0.375, 0.375, 0.3125, 0.4062, 0.75, 0.4062, 0.8125, 0.375, 0.8125, 0.375, 0.75, 0.4062, 0.25, 0.4062, 0.3125, 0.375, 0.3125, 0.375, 0.25, 0.4062, 0.6875, 0.4062, 0.75, 0.375, 0.75, 0.375, 0.6875, 0.4062, 0.1875, 0.4062, 0.25, 0.375, 0.25, 0.375, 0.1875, 0.4062, 0.625, 0.4062, 0.6875, 0.375, 0.6875, 0.375, 0.625, 0.4062, 0.125, 0.4062, 0.1875, 0.375, 0.1875, 0.375, 0.125, 0.4062, 0.5625, 0.4062, 0.625, 0.375, 0.625, 0.375, 0.5625, 0.4062, 0.0625, 0.4062, 0.125, 0.375, 0.125, 0.375, 0.0625, 0.4062, 0.5, 0.4062, 0.5625, 0.375, 0.5625, 0.375, 0.5, 0.4062, 0.9375, 0.3906, 1.0, 0.375, 0.9375, 0.3906, 0.0, 0.4062, 0.0625, 0.375, 0.0625, 0.4062, 0.4375, 0.4062, 0.5, 0.375, 0.5, 0.375, 0.4375, 0.4062, 0.875, 0.4062, 0.9375, 0.375, 0.9375, 0.375, 0.875, 0.375, 0.125, 0.375, 0.1875, 0.3438, 0.1875, 0.3438, 0.125, 0.375, 0.5625, 0.375, 0.625, 0.3438, 0.625, 0.3438, 0.5625, 0.375, 0.0625, 0.375, 0.125, 0.3438, 0.125, 0.3437, 0.0625, 0.375, 0.5, 0.375, 0.5625, 0.3438, 0.5625, 0.3437, 0.5, 0.375, 0.9375, 0.3594, 1.0, 0.3437, 0.9375, 0.3594, 0.0, 0.375, 0.0625, 0.3437, 0.0625, 0.375, 0.4375, 0.375, 0.5, 0.3437, 0.5, 0.3438, 0.4375, 0.375, 0.875, 0.375, 0.9375, 0.3437, 0.9375, 0.3438, 0.875, 0.375, 0.375, 0.375, 0.4375, 0.3438, 0.4375, 0.3438, 0.375, 0.375, 0.8125, 0.375, 0.875, 0.3438, 0.875, 0.3438, 0.8125, 0.375, 0.3125, 0.375, 0.375, 0.3438, 0.375, 0.3438, 0.3125, 0.375, 0.75, 0.375, 0.8125, 0.3438, 0.8125, 0.3438, 0.75, 0.375, 0.25, 0.375, 0.3125, 0.3438, 0.3125, 0.3438, 0.25, 0.375, 0.6875, 0.375, 0.75, 0.3438, 0.75, 0.3438, 0.6875, 0.375, 0.1875, 0.375, 0.25, 0.3438, 0.25, 0.3438, 0.1875, 0.375, 0.625, 0.375, 0.6875, 0.3438, 0.6875, 0.3438, 0.625, 0.3438, 0.8125, 0.3438, 0.875, 0.3125, 0.875, 0.3125, 0.8125, 0.3438, 0.3125, 0.3438, 0.375, 0.3125, 0.375, 0.3125, 0.3125, 0.3438, 0.75, 0.3438, 0.8125, 0.3125, 0.8125, 0.3125, 0.75, 0.3438, 0.25, 0.3438, 0.3125, 0.3125, 0.3125, 0.3125, 0.25, 0.3438, 0.6875, 0.3438, 0.75, 0.3125, 0.75, 0.3125, 0.6875, 0.3438, 0.1875, 0.3438, 0.25, 0.3125, 0.25, 0.3125, 0.1875, 0.3438, 0.625, 0.3438, 0.6875, 0.3125, 0.6875, 0.3125, 0.625, 0.3438, 0.125, 0.3438, 0.1875, 0.3125, 0.1875, 0.3125, 0.125, 0.3438, 0.5625, 0.3438, 0.625, 0.3125, 0.625, 0.3125, 0.5625, 0.3437, 0.0625, 0.3438, 0.125, 0.3125, 0.125, 0.3125, 0.0625, 0.3437, 0.5, 0.3438, 0.5625, 0.3125, 0.5625, 0.3125, 0.5, 0.3437, 0.9375, 0.3281, 1.0, 0.3125, 0.9375, 0.3281, 0.0, 0.3437, 0.0625, 0.3125, 0.0625, 0.3438, 0.4375, 0.3437, 0.5, 0.3125, 0.5, 0.3125, 0.4375, 0.3438, 0.875, 0.3437, 0.9375, 0.3125, 0.9375, 0.3125, 0.875, 0.3438, 0.375, 0.3438, 0.4375, 0.3125, 0.4375, 0.3125, 0.375, 0.3125, 0.5625, 0.3125, 0.625, 0.2812, 0.625, 0.2812, 0.5625, 0.3125, 0.0625, 0.3125, 0.125, 0.2812, 0.125, 0.2812, 0.0625, 0.3125, 0.5, 0.3125, 0.5625, 0.2812, 0.5625, 0.2812, 0.5, 0.3125, 0.9375, 0.2969, 1.0, 0.2812, 0.9375, 0.2969, 0.0, 0.3125, 0.0625, 0.2812, 0.0625, 0.3125, 0.4375, 0.3125, 0.5, 0.2812, 0.5, 0.2812, 0.4375, 0.3125, 0.875, 0.3125, 0.9375, 0.2812, 0.9375, 0.2812, 0.875, 0.3125, 0.375, 0.3125, 0.4375, 0.2812, 0.4375, 0.2812, 0.375, 0.3125, 0.8125, 0.3125, 0.875, 0.2812, 0.875, 0.2812, 0.8125, 0.3125, 0.3125, 0.3125, 0.375, 0.2812, 0.375, 0.2812, 0.3125, 0.3125, 0.75, 0.3125, 0.8125, 0.2812, 0.8125, 0.2812, 0.75, 0.3125, 0.25, 0.3125, 0.3125, 0.2812, 0.3125, 0.2812, 0.25, 0.3125, 0.6875, 0.3125, 0.75, 0.2812, 0.75, 0.2812, 0.6875, 0.3125, 0.1875, 0.3125, 0.25, 0.2812, 0.25, 0.2812, 0.1875, 0.3125, 0.625, 0.3125, 0.6875, 0.2812, 0.6875, 0.2812, 0.625, 0.3125, 0.125, 0.3125, 0.1875, 0.2812, 0.1875, 0.2812, 0.125, 0.2812, 0.3125, 0.2812, 0.375, 0.25, 0.375, 0.25, 0.3125, 0.2812, 0.75, 0.2812, 0.8125, 0.25, 0.8125, 0.25, 0.75, 0.2812, 0.25, 0.2812, 0.3125, 0.25, 0.3125, 0.25, 0.25, 0.2812, 0.6875, 0.2812, 0.75, 0.25, 0.75, 0.25, 0.6875, 0.2812, 0.1875, 0.2812, 0.25, 0.25, 0.25, 0.25, 0.1875, 0.2812, 0.625, 0.2812, 0.6875, 0.25, 0.6875, 0.25, 0.625, 0.2812, 0.125, 0.2812, 0.1875, 0.25, 0.1875, 0.25, 0.125, 0.2812, 0.5625, 0.2812, 0.625, 0.25, 0.625, 0.25, 0.5625, 0.2812, 0.0625, 0.2812, 0.125, 0.25, 0.125, 0.25, 0.0625, 0.2812, 0.5, 0.2812, 0.5625, 0.25, 0.5625, 0.25, 0.5, 0.2812, 0.9375, 0.2656, 1.0, 0.25, 0.9375, 0.2656, 0.0, 0.2812, 0.0625, 0.25, 0.0625, 0.2812, 0.4375, 0.2812, 0.5, 0.25, 0.5, 0.25, 0.4375, 0.2812, 0.875, 0.2812, 0.9375, 0.25, 0.9375, 0.25, 0.875, 0.2812, 0.375, 0.2812, 0.4375, 0.25, 0.4375, 0.25, 0.375, 0.2812, 0.8125, 0.2812, 0.875, 0.25, 0.875, 0.25, 0.8125, 0.25, 0.0625, 0.25, 0.125, 0.2188, 0.125, 0.2188, 0.0625, 0.25, 0.5, 0.25, 0.5625, 0.2188, 0.5625, 0.2187, 0.5, 0.25, 0.9375, 0.2344, 1.0, 0.2188, 0.9375, 0.2344, 0.0, 0.25, 0.0625, 0.2188, 0.0625, 0.25, 0.4375, 0.25, 0.5, 0.2187, 0.5, 0.2188, 0.4375, 0.25, 0.875, 0.25, 0.9375, 0.2188, 0.9375, 0.2188, 0.875, 0.25, 0.375, 0.25, 0.4375, 0.2188, 0.4375, 0.2188, 0.375, 0.25, 0.8125, 0.25, 0.875, 0.2188, 0.875, 0.2188, 0.8125, 0.25, 0.3125, 0.25, 0.375, 0.2188, 0.375, 0.2188, 0.3125, 0.25, 0.75, 0.25, 0.8125, 0.2188, 0.8125, 0.2188, 0.75, 0.25, 0.25, 0.25, 0.3125, 0.2188, 0.3125, 0.2188, 0.25, 0.25, 0.6875, 0.25, 0.75, 0.2188, 0.75, 0.2188, 0.6875, 0.25, 0.1875, 0.25, 0.25, 0.2188, 0.25, 0.2188, 0.1875, 0.25, 0.625, 0.25, 0.6875, 0.2188, 0.6875, 0.2188, 0.625, 0.25, 0.125, 0.25, 0.1875, 0.2188, 0.1875, 0.2188, 0.125, 0.25, 0.5625, 0.25, 0.625, 0.2188, 0.625, 0.2188, 0.5625, 0.2188, 0.25, 0.2188, 0.3125, 0.1875, 0.3125, 0.1875, 0.25, 0.2188, 0.6875, 0.2188, 0.75, 0.1875, 0.75, 0.1875, 0.6875, 0.2188, 0.1875, 0.2188, 0.25, 0.1875, 0.25, 0.1875, 0.1875, 0.2188, 0.625, 0.2188, 0.6875, 0.1875, 0.6875, 0.1875, 0.625, 0.2188, 0.125, 0.2188, 0.1875, 0.1875, 0.1875, 0.1875, 0.125, 0.2188, 0.5625, 0.2188, 0.625, 0.1875, 0.625, 0.1875, 0.5625, 0.2188, 0.0625, 0.2188, 0.125, 0.1875, 0.125, 0.1875, 0.0625, 0.2187, 0.5, 0.2188, 0.5625, 0.1875, 0.5625, 0.1875, 0.5, 0.2188, 0.9375, 0.2031, 1.0, 0.1875, 0.9375, 0.2031, 0.0, 0.2188, 0.0625, 0.1875, 0.0625, 0.2188, 0.4375, 0.2187, 0.5, 0.1875, 0.5, 0.1875, 0.4375, 0.2188, 0.875, 0.2188, 0.9375, 0.1875, 0.9375, 0.1875, 0.875, 0.2188, 0.375, 0.2188, 0.4375, 0.1875, 0.4375, 0.1875, 0.375, 0.2188, 0.8125, 0.2188, 0.875, 0.1875, 0.875, 0.1875, 0.8125, 0.2188, 0.3125, 0.2188, 0.375, 0.1875, 0.375, 0.1875, 0.3125, 0.2188, 0.75, 0.2188, 0.8125, 0.1875, 0.8125, 0.1875, 0.75, 0.1875, 0.9375, 0.1719, 1.0, 0.1563, 0.9375, 0.1719, 0.0, 0.1875, 0.0625, 0.1563, 0.0625, 0.1875, 0.4375, 0.1875, 0.5, 0.1562, 0.5, 0.1562, 0.4375, 0.1875, 0.875, 0.1875, 0.9375, 0.1563, 0.9375, 0.1563, 0.875, 0.1875, 0.375, 0.1875, 0.4375, 0.1562, 0.4375, 0.1562, 0.375, 0.1875, 0.8125, 0.1875, 0.875, 0.1563, 0.875, 0.1562, 0.8125, 0.1875, 0.3125, 0.1875, 0.375, 0.1562, 0.375, 0.1563, 0.3125, 0.1875, 0.75, 0.1875, 0.8125, 0.1562, 0.8125, 0.1563, 0.75, 0.1875, 0.25, 0.1875, 0.3125, 0.1563, 0.3125, 0.1563, 0.25, 0.1875, 0.6875, 0.1875, 0.75, 0.1563, 0.75, 0.1563, 0.6875, 0.1875, 0.1875, 0.1875, 0.25, 0.1563, 0.25, 0.1562, 0.1875, 0.1875, 0.625, 0.1875, 0.6875, 0.1563, 0.6875, 0.1563, 0.625, 0.1875, 0.125, 0.1875, 0.1875, 0.1562, 0.1875, 0.1563, 0.125, 0.1875, 0.5625, 0.1875, 0.625, 0.1563, 0.625, 0.1562, 0.5625, 0.1875, 0.0625, 0.1875, 0.125, 0.1563, 0.125, 0.1563, 0.0625, 0.1875, 0.5, 0.1875, 0.5625, 0.1562, 0.5625, 0.1562, 0.5, 0.1563, 0.6875, 0.1563, 0.75, 0.125, 0.75, 0.125, 0.6875, 0.1562, 0.1875, 0.1563, 0.25, 0.125, 0.25, 0.125, 0.1875, 0.1563, 0.625, 0.1563, 0.6875, 0.125, 0.6875, 0.125, 0.625, 0.1563, 0.125, 0.1562, 0.1875, 0.125, 0.1875, 0.125, 0.125, 0.1562, 0.5625, 0.1563, 0.625, 0.125, 0.625, 0.125, 0.5625, 0.1563, 0.0625, 0.1563, 0.125, 0.125, 0.125, 0.125, 0.0625, 0.1562, 0.5, 0.1562, 0.5625, 0.125, 0.5625, 0.125, 0.5, 0.1563, 0.9375, 0.1406, 1.0, 0.125, 0.9375, 0.1406, 0.0, 0.1563, 0.0625, 0.125, 0.0625, 0.1562, 0.4375, 0.1562, 0.5, 0.125, 0.5, 0.125, 0.4375, 0.1563, 0.875, 0.1563, 0.9375, 0.125, 0.9375, 0.125, 0.875, 0.1562, 0.375, 0.1562, 0.4375, 0.125, 0.4375, 0.125, 0.375, 0.1562, 0.8125, 0.1563, 0.875, 0.125, 0.875, 0.125, 0.8125, 0.1563, 0.3125, 0.1562, 0.375, 0.125, 0.375, 0.125, 0.3125, 0.1563, 0.75, 0.1562, 0.8125, 0.125, 0.8125, 0.125, 0.75, 0.1563, 0.25, 0.1563, 0.3125, 0.125, 0.3125, 0.125, 0.25, 0.125, 0.4375, 0.125, 0.5, 0.09375, 0.5, 0.09375, 0.4375, 0.125, 0.875, 0.125, 0.9375, 0.09375, 0.9375, 0.09375, 0.875, 0.125, 0.375, 0.125, 0.4375, 0.09375, 0.4375, 0.09375, 0.375, 0.125, 0.8125, 0.125, 0.875, 0.09375, 0.875, 0.09375, 0.8125, 0.125, 0.3125, 0.125, 0.375, 0.09375, 0.375, 0.09375, 0.3125, 0.125, 0.75, 0.125, 0.8125, 0.09375, 0.8125, 0.09375, 0.75, 0.125, 0.25, 0.125, 0.3125, 0.09375, 0.3125, 0.09375, 0.25, 0.125, 0.6875, 0.125, 0.75, 0.09375, 0.75, 0.09375, 0.6875, 0.125, 0.1875, 0.125, 0.25, 0.09375, 0.25, 0.09375, 0.1875, 0.125, 0.625, 0.125, 0.6875, 0.09375, 0.6875, 0.09375, 0.625, 0.125, 0.125, 0.125, 0.1875, 0.09375, 0.1875, 0.09375, 0.125, 0.125, 0.5625, 0.125, 0.625, 0.09375, 0.625, 0.09375, 0.5625, 0.125, 0.0625, 0.125, 0.125, 0.09375, 0.125, 0.09375, 0.0625, 0.125, 0.5, 0.125, 0.5625, 0.09375, 0.5625, 0.09375, 0.5, 0.125, 0.9375, 0.1094, 1.0, 0.09375, 0.9375, 0.1094, 0.0, 0.125, 0.0625, 0.09375, 0.0625, 0.09375, 0.1875, 0.09375, 0.25, 0.0625, 0.25, 0.0625, 0.1875, 0.09375, 0.625, 0.09375, 0.6875, 0.0625, 0.6875, 0.0625, 0.625, 0.09375, 0.125, 0.09375, 0.1875, 0.0625, 0.1875, 0.0625, 0.125, 0.09375, 0.5625, 0.09375, 0.625, 0.0625, 0.625, 0.0625, 0.5625, 0.09375, 0.0625, 0.09375, 0.125, 0.0625, 0.125, 0.0625, 0.0625, 0.09375, 0.5, 0.09375, 0.5625, 0.0625, 0.5625, 0.0625, 0.5, 0.09375, 0.9375, 0.07813, 1.0, 0.0625, 0.9375, 0.07813, 0.0, 0.09375, 0.0625, 0.0625, 0.0625, 0.09375, 0.4375, 0.09375, 0.5, 0.0625, 0.5, 0.0625, 0.4375, 0.09375, 0.875, 0.09375, 0.9375, 0.0625, 0.9375, 0.0625, 0.875, 0.09375, 0.375, 0.09375, 0.4375, 0.0625, 0.4375, 0.0625, 0.375, 0.09375, 0.8125, 0.09375, 0.875, 0.0625, 0.875, 0.0625, 0.8125, 0.09375, 0.3125, 0.09375, 0.375, 0.0625, 0.375, 0.0625, 0.3125, 0.09375, 0.75, 0.09375, 0.8125, 0.0625, 0.8125, 0.0625, 0.75, 0.09375, 0.25, 0.09375, 0.3125, 0.0625, 0.3125, 0.0625, 0.25, 0.09375, 0.6875, 0.09375, 0.75, 0.0625, 0.75, 0.0625, 0.6875, 0.0625, 0.875, 0.0625, 0.9375, 0.03125, 0.9375, 0.03125, 0.875, 0.0625, 0.375, 0.0625, 0.4375, 0.03125, 0.4375, 0.03125, 0.375, 0.0625, 0.8125, 0.0625, 0.875, 0.03125, 0.875, 0.03125, 0.8125, 0.0625, 0.3125, 0.0625, 0.375, 0.03125, 0.375, 0.03125, 0.3125, 0.0625, 0.75, 0.0625, 0.8125, 0.03125, 0.8125, 0.03125, 0.75, 0.0625, 0.25, 0.0625, 0.3125, 0.03125, 0.3125, 0.03125, 0.25, 0.0625, 0.6875, 0.0625, 0.75, 0.03125, 0.75, 0.03125, 0.6875, 0.0625, 0.1875, 0.0625, 0.25, 0.03125, 0.25, 0.03125, 0.1875, 0.0625, 0.625, 0.0625, 0.6875, 0.03125, 0.6875, 0.03125, 0.625, 0.0625, 0.125, 0.0625, 0.1875, 0.03125, 0.1875, 0.03125, 0.125, 0.0625, 0.5625, 0.0625, 0.625, 0.03125, 0.625, 0.03125, 0.5625, 0.0625, 0.0625, 0.0625, 0.125, 0.03125, 0.125, 0.03125, 0.0625, 0.0625, 0.5, 0.0625, 0.5625, 0.03125, 0.5625, 0.03125, 0.5, 0.0625, 0.9375, 0.04688, 1.0, 0.03125, 0.9375, 0.04688, 0.0, 0.0625, 0.0625, 0.03125, 0.0625, 0.0625, 0.4375, 0.0625, 0.5, 0.03125, 0.5, 0.03125, 0.4375, 0.03125, 0.625, 0.03125, 0.6875, 2.98e-08, 0.6875, 0.0, 0.625, 0.03125, 0.125, 0.03125, 0.1875, 0.0, 0.1875, 2.98e-08, 0.125, 0.03125, 0.5625, 0.03125, 0.625, 0.0, 0.625, 0.0, 0.5625, 0.03125, 0.0625, 0.03125, 0.125, 2.98e-08, 0.125, 8.941e-08, 0.0625, 0.03125, 0.5, 0.03125, 0.5625, 0.0, 0.5625, 0.0, 0.5, 0.03125, 0.9375, 0.01563, 1.0, 8.941e-08, 0.9375, 0.01563, 0.0, 0.03125, 0.0625, 8.941e-08, 0.0625, 0.03125, 0.4375, 0.03125, 0.5, 0.0, 0.5, 0.0, 0.4375, 0.03125, 0.875, 0.03125, 0.9375, 8.941e-08, 0.9375, 2.98e-08, 0.875, 0.03125, 0.375, 0.03125, 0.4375, 0.0, 0.4375, 0.0, 0.375, 0.03125, 0.8125, 0.03125, 0.875, 2.98e-08, 0.875, 0.0, 0.8125, 0.03125, 0.3125, 0.03125, 0.375, 0.0, 0.375, 2.98e-08, 0.3125, 0.03125, 0.75, 0.03125, 0.8125, 0.0, 0.8125, 2.98e-08, 0.75, 0.03125, 0.25, 0.03125, 0.3125, 2.98e-08, 0.3125, 2.98e-08, 0.25, 0.03125, 0.6875, 0.03125, 0.75, 2.98e-08, 0.75, 2.98e-08, 0.6875, 0.03125, 0.1875, 0.03125, 0.25, 2.98e-08, 0.25, 0.0, 0.1875, 1.0, 0.375, 1.0, 0.4375, 0.9688, 0.4375, 0.9687, 0.375, 1.0, 0.8125, 1.0, 0.875, 0.9688, 0.875, 0.9688, 0.8125, 1.0, 0.3125, 1.0, 0.375, 0.9687, 0.375, 0.9688, 0.3125, 1.0, 0.75, 1.0, 0.8125, 0.9688, 0.8125, 0.9688, 0.75, 1.0, 0.25, 1.0, 0.3125, 0.9688, 0.3125, 0.9688, 0.25, 1.0, 0.6875, 1.0, 0.75, 0.9688, 0.75, 0.9688, 0.6875, 1.0, 0.1875, 1.0, 0.25, 0.9688, 0.25, 0.9688, 0.1875, 1.0, 0.625, 1.0, 0.6875, 0.9688, 0.6875, 0.9688, 0.625, 1.0, 0.125, 1.0, 0.1875, 0.9688, 0.1875, 0.9688, 0.125, 1.0, 0.5625, 1.0, 0.625, 0.9688, 0.625, 0.9688, 0.5625, 1.0, 0.0625, 1.0, 0.125, 0.9688, 0.125, 0.9688, 0.0625, 1.0, 0.5, 1.0, 0.5625, 0.9688, 0.5625, 0.9687, 0.5, 1.0, 0.9375, 0.9844, 1.0, 0.9688, 0.9375, 0.9844, 0.0, 1.0, 0.0625, 0.9688, 0.0625, 1.0, 0.4375, 1.0, 0.5, 0.9687, 0.5, 0.9688, 0.4375, 1.0, 0.875, 1.0, 0.9375, 0.9688, 0.9375, 0.9688, 0.875, 0.9688, 0.125, 0.9688, 0.1875, 0.9375, 0.1875, 0.9375, 0.125, 0.9688, 0.5625, 0.9688, 0.625, 0.9375, 0.625, 0.9375, 0.5625, 0.9688, 0.0625, 0.9688, 0.125, 0.9375, 0.125, 0.9375, 0.0625, 0.9687, 0.5, 0.9688, 0.5625, 0.9375, 0.5625, 0.9375, 0.5, 0.9688, 0.9375, 0.9531, 1.0, 0.9375, 0.9375, 0.9531, 0.0, 0.9688, 0.0625, 0.9375, 0.0625, 0.9688, 0.4375, 0.9687, 0.5, 0.9375, 0.5, 0.9375, 0.4375, 0.9688, 0.875, 0.9688, 0.9375, 0.9375, 0.9375, 0.9375, 0.875, 0.9687, 0.375, 0.9688, 0.4375, 0.9375, 0.4375, 0.9375, 0.375, 0.9688, 0.8125, 0.9688, 0.875, 0.9375, 0.875, 0.9375, 0.8125, 0.9688, 0.3125, 0.9687, 0.375, 0.9375, 0.375, 0.9375, 0.3125, 0.9688, 0.75, 0.9688, 0.8125, 0.9375, 0.8125, 0.9375, 0.75, 0.9688, 0.25, 0.9688, 0.3125, 0.9375, 0.3125, 0.9375, 0.25, 0.9688, 0.6875, 0.9688, 0.75, 0.9375, 0.75, 0.9375, 0.6875, 0.9688, 0.1875, 0.9688, 0.25, 0.9375, 0.25, 0.9375, 0.1875, 0.9688, 0.625, 0.9688, 0.6875, 0.9375, 0.6875, 0.9375, 0.625, 0.9375, 0.3125, 0.9375, 0.375, 0.9062, 0.375, 0.9062, 0.3125, 0.9375, 0.75, 0.9375, 0.8125, 0.9062, 0.8125, 0.9062, 0.75, 0.9375, 0.25, 0.9375, 0.3125, 0.9062, 0.3125, 0.9062, 0.25, 0.9375, 0.6875, 0.9375, 0.75, 0.9062, 0.75, 0.9062, 0.6875, 0.9375, 0.1875, 0.9375, 0.25, 0.9062, 0.25, 0.9062, 0.1875, 0.9375, 0.625, 0.9375, 0.6875, 0.9062, 0.6875, 0.9062, 0.625, 0.9375, 0.125, 0.9375, 0.1875, 0.9062, 0.1875, 0.9062, 0.125, 0.9375, 0.5625, 0.9375, 0.625, 0.9062, 0.625, 0.9062, 0.5625, 0.9375, 0.0625, 0.9375, 0.125, 0.9062, 0.125, 0.9062, 0.0625, 0.9375, 0.5, 0.9375, 0.5625, 0.9062, 0.5625, 0.9062, 0.5, 0.9375, 0.9375, 0.9219, 1.0, 0.9062, 0.9375, 0.9219, 0.0, 0.9375, 0.0625, 0.9062, 0.0625, 0.9375, 0.4375, 0.9375, 0.5, 0.9062, 0.5, 0.9062, 0.4375, 0.9375, 0.875, 0.9375, 0.9375, 0.9062, 0.9375, 0.9062, 0.875, 0.9375, 0.375, 0.9375, 0.4375, 0.9062, 0.4375, 0.9062, 0.375, 0.9375, 0.8125, 0.9375, 0.875, 0.9062, 0.875, 0.9062, 0.8125, 0.9062, 0.0625, 0.9062, 0.125, 0.875, 0.125, 0.875, 0.0625, 0.9062, 0.5, 0.9062, 0.5625, 0.875, 0.5625, 0.875, 0.5, 0.9062, 0.9375, 0.8906, 1.0, 0.875, 0.9375, 0.8906, 0.0, 0.9062, 0.0625, 0.875, 0.0625, 0.9062, 0.4375, 0.9062, 0.5, 0.875, 0.5, 0.875, 0.4375, 0.9062, 0.875, 0.9062, 0.9375, 0.875, 0.9375, 0.875, 0.875, 0.9062, 0.375, 0.9062, 0.4375, 0.875, 0.4375, 0.875, 0.375, 0.9062, 0.8125, 0.9062, 0.875, 0.875, 0.875, 0.875, 0.8125, 0.9062, 0.3125, 0.9062, 0.375, 0.875, 0.375, 0.875, 0.3125, 0.9062, 0.75, 0.9062, 0.8125, 0.875, 0.8125, 0.875, 0.75, 0.9062, 0.25, 0.9062, 0.3125, 0.875, 0.3125, 0.875, 0.25, 0.9062, 0.6875, 0.9062, 0.75, 0.875, 0.75, 0.875, 0.6875, 0.9062, 0.1875, 0.9062, 0.25, 0.875, 0.25, 0.875, 0.1875, 0.9062, 0.625, 0.9062, 0.6875, 0.875, 0.6875, 0.875, 0.625, 0.9062, 0.125, 0.9062, 0.1875, 0.875, 0.1875, 0.875, 0.125, 0.9062, 0.5625, 0.9062, 0.625, 0.875, 0.625, 0.875, 0.5625, 0.875, 0.75, 0.875, 0.8125, 0.8438, 0.8125, 0.8438, 0.75, 0.875, 0.25, 0.875, 0.3125, 0.8438, 0.3125, 0.8438, 0.25, 0.875, 0.6875, 0.875, 0.75, 0.8438, 0.75, 0.8438, 0.6875, 0.875, 0.1875, 0.875, 0.25, 0.8438, 0.25, 0.8438, 0.1875, 0.875, 0.625, 0.875, 0.6875, 0.8438, 0.6875, 0.8438, 0.625, 0.875, 0.125, 0.875, 0.1875, 0.8438, 0.1875, 0.8438, 0.125, 0.875, 0.5625, 0.875, 0.625, 0.8438, 0.625, 0.8438, 0.5625, 0.875, 0.0625, 0.875, 0.125, 0.8438, 0.125, 0.8438, 0.0625, 0.875, 0.5, 0.875, 0.5625, 0.8438, 0.5625, 0.8437, 0.5, 0.875, 0.9375, 0.8594, 1.0, 0.8438, 0.9375, 0.8594, 0.0, 0.875, 0.0625, 0.8438, 0.0625, 0.875, 0.4375, 0.875, 0.5, 0.8437, 0.5, 0.8438, 0.4375, 0.875, 0.875, 0.875, 0.9375, 0.8438, 0.9375, 0.8438, 0.875, 0.875, 0.375, 0.875, 0.4375, 0.8438, 0.4375, 0.8438, 0.375, 0.875, 0.8125, 0.875, 0.875, 0.8438, 0.875, 0.8438, 0.8125, 0.875, 0.3125, 0.875, 0.375, 0.8438, 0.375, 0.8438, 0.3125, 0.8437, 0.5, 0.8438, 0.5625, 0.8125, 0.5625, 0.8125, 0.5, 0.8438, 0.9375, 0.8281, 1.0, 0.8125, 0.9375, 0.8281, 0.0, 0.8438, 0.0625, 0.8125, 0.0625, 0.8438, 0.4375, 0.8437, 0.5, 0.8125, 0.5, 0.8125, 0.4375, 0.8438, 0.875, 0.8438, 0.9375, 0.8125, 0.9375, 0.8125, 0.875, 0.8438, 0.375, 0.8438, 0.4375, 0.8125, 0.4375, 0.8125, 0.375, 0.8438, 0.8125, 0.8438, 0.875, 0.8125, 0.875, 0.8125, 0.8125, 0.8438, 0.3125, 0.8438, 0.375, 0.8125, 0.375, 0.8125, 0.3125, 0.8438, 0.75, 0.8438, 0.8125, 0.8125, 0.8125, 0.8125, 0.75, 0.8438, 0.25, 0.8438, 0.3125, 0.8125, 0.3125, 0.8125, 0.25, 0.8438, 0.6875, 0.8438, 0.75, 0.8125, 0.75, 0.8125, 0.6875, 0.8438, 0.1875, 0.8438, 0.25, 0.8125, 0.25, 0.8125, 0.1875, 0.8438, 0.625, 0.8438, 0.6875, 0.8125, 0.6875, 0.8125, 0.625, 0.8438, 0.125, 0.8438, 0.1875, 0.8125, 0.1875, 0.8125, 0.125, 0.8438, 0.5625, 0.8438, 0.625, 0.8125, 0.625, 0.8125, 0.5625, 0.8438, 0.0625, 0.8438, 0.125, 0.8125, 0.125, 0.8125, 0.0625, 0.8125, 0.25, 0.8125, 0.3125, 0.7812, 0.3125, 0.7812, 0.25, 0.8125, 0.6875, 0.8125, 0.75, 0.7812, 0.75, 0.7812, 0.6875, 0.8125, 0.1875, 0.8125, 0.25, 0.7812, 0.25, 0.7812, 0.1875, 0.8125, 0.625, 0.8125, 0.6875, 0.7812, 0.6875, 0.7812, 0.625, 0.8125, 0.125, 0.8125, 0.1875, 0.7812, 0.1875, 0.7812, 0.125, 0.8125, 0.5625, 0.8125, 0.625, 0.7812, 0.625, 0.7812, 0.5625, 0.8125, 0.0625, 0.8125, 0.125, 0.7812, 0.125, 0.7812, 0.0625, 0.8125, 0.5, 0.8125, 0.5625, 0.7812, 0.5625, 0.7812, 0.5, 0.8125, 0.9375, 0.7969, 1.0, 0.7812, 0.9375, 0.7969, 0.0, 0.8125, 0.0625, 0.7812, 0.0625, 0.8125, 0.4375, 0.8125, 0.5, 0.7812, 0.5, 0.7812, 0.4375, 0.8125, 0.875, 0.8125, 0.9375, 0.7812, 0.9375, 0.7812, 0.875, 0.8125, 0.375, 0.8125, 0.4375, 0.7812, 0.4375, 0.7812, 0.375, 0.8125, 0.8125, 0.8125, 0.875, 0.7812, 0.875, 0.7812, 0.8125, 0.8125, 0.3125, 0.8125, 0.375, 0.7812, 0.375, 0.7812, 0.3125, 0.8125, 0.75, 0.8125, 0.8125, 0.7812, 0.8125, 0.7812, 0.75, 0.7812, 0.9375, 0.7656, 1.0, 0.75, 0.9375, 0.7656, 0.0, 0.7812, 0.0625, 0.75, 0.0625, 0.7812, 0.4375, 0.7812, 0.5, 0.75, 0.5, 0.75, 0.4375, 0.7812, 0.875, 0.7812, 0.9375, 0.75, 0.9375, 0.75, 0.875, 0.7812, 0.375, 0.7812, 0.4375, 0.75, 0.4375, 0.75, 0.375, 0.7812, 0.8125, 0.7812, 0.875, 0.75, 0.875, 0.75, 0.8125, 0.7812, 0.3125, 0.7812, 0.375, 0.75, 0.375, 0.75, 0.3125, 0.7812, 0.75, 0.7812, 0.8125, 0.75, 0.8125, 0.75, 0.75, 0.7812, 0.25, 0.7812, 0.3125, 0.75, 0.3125, 0.75, 0.25, 0.7812, 0.6875, 0.7812, 0.75, 0.75, 0.75, 0.75, 0.6875, 0.7812, 0.1875, 0.7812, 0.25, 0.75, 0.25, 0.75, 0.1875, 0.7812, 0.625, 0.7812, 0.6875, 0.75, 0.6875, 0.75, 0.625, 0.7812, 0.125, 0.7812, 0.1875, 0.75, 0.1875, 0.75, 0.125, 0.7812, 0.5625, 0.7812, 0.625, 0.75, 0.625, 0.75, 0.5625, 0.7812, 0.0625, 0.7812, 0.125, 0.75, 0.125, 0.75, 0.0625, 0.7812, 0.5, 0.7812, 0.5625, 0.75, 0.5625, 0.75, 0.5])
me_esfera_001.update()

# ---- curves / text
cu_alpha = bpy.data.curves.new('Alpha', 'CURVE')
cu_alpha.dimensions = '3D'
_sp = cu_alpha.splines.new('NURBS'); _sp.points.add(760)
_sp.points.foreach_set('co', [-0.1351, 0.7984, -0.5797, 1.0, -0.2452, 0.7333, -0.6224, 1.0, -0.3642, 0.7309, -0.5693, 1.0, -0.4576, 0.6491, -0.5989, 1.0, -0.5556, 0.5734, -0.5944, 1.0, -0.6498, 0.5561, -0.5037, 1.0, -0.7389, 0.5472, -0.3847, 1.0, -0.8142, 0.496, -0.2753, 1.0, -0.851, 0.4879, -0.15, 1.0, -0.8535, 0.5061, 0.03959, 1.0, -0.8921, 0.4171, 0.1203, 1.0, -0.8286, 0.5279, 0.1588, 1.0, -0.8773, 0.3969, 0.2457, 1.0, -0.9277, 0.3136, 0.1674, 1.0, -0.8577, 0.3208, 0.3931, 1.0, -0.8335, 0.225, 0.4889, 1.0, -0.8696, 0.08128, 0.4693, 1.0, -0.81, 0.1147, 0.568, 1.0, -0.762, 0.2325, 0.5933, 1.0, -0.7881, 0.3496, 0.4947, 1.0, -0.8088, 0.4237, 0.3947, 1.0, -0.8008, 0.5078, 0.296, 1.0, -0.6825, 0.6581, 0.2979, 1.0, -0.7568, 0.6182, 0.1834, 1.0, -0.6919, 0.7106, 0.07115, 1.0, -0.7896, 0.5977, 0.05773, 1.0, -0.7315, 0.6709, -0.04217, 1.0, -0.8082, 0.5717, -0.07917, 1.0, -0.7772, 0.5917, -0.1942, 1.0, -0.7081, 0.6308, -0.2895, 1.0, -0.6473, 0.6446, -0.4017, 1.0, -0.5593, 0.6508, -0.4984, 1.0, -0.4639, 0.7403, -0.4727, 1.0, -0.5528, 0.7247, -0.3986, 1.0, -0.6051, 0.7313, -0.2842, 1.0, -0.6996, 0.6896, -0.1729, 1.0, -0.5968, 0.7799, -0.14, 1.0, -0.6239, 0.7713, -0.03189, 1.0, -0.5213, 0.8432, -0.05975, 1.0, -0.4347, 0.879, -0.1538, 1.0, -0.2986, 0.9303, -0.1862, 1.0, -0.3946, 0.8671, -0.279, 1.0, -0.5208, 0.8145, -0.2357, 1.0, -0.4656, 0.8007, -0.362, 1.0, -0.3679, 0.8168, -0.4309, 1.0, -0.2751, 0.7974, -0.5265, 1.0, -0.2594, 0.8598, -0.4229, 1.0, -0.2745, 0.9034, -0.3006, 1.0, -0.192, 0.869, -0.443, 1.0, -0.02545, 0.8408, -0.5333, 1.0, 0.05278, 0.8981, -0.4212, 1.0, 0.03822, 0.9566, -0.2623, 1.0, -0.04797, 0.9778, -0.1777, 1.0, -0.0728, 0.9363, -0.3181, 1.0, -0.07666, 0.8869, -0.4377, 1.0, -0.1739, 0.9485, -0.2452, 1.0, -0.1785, 0.9714, -0.1116, 1.0, -0.286, 0.946, -0.07058, 1.0, -0.3983, 0.9136, -0.01709, 1.0, -0.3939, 0.9066, 0.1017, 1.0, -0.4915, 0.8584, 0.06626, 1.0, -0.5909, 0.7911, 0.08961, 1.0, -0.6448, 0.7299, 0.2043, 1.0, -0.5842, 0.7356, 0.3172, 1.0, -0.625, 0.6581, 0.4094, 1.0, -0.7169, 0.5617, 0.3996, 1.0, -0.7364, 0.4628, 0.4801, 1.0, -0.7175, 0.3545, 0.5894, 1.0, -0.6272, 0.3749, 0.675, 1.0, -0.5844, 0.2728, 0.7563, 1.0, -0.5277, 0.3946, 0.7446, 1.0, -0.5979, 0.4973, 0.6166, 1.0, -0.6261, 0.5735, 0.5174, 1.0, -0.5368, 0.6549, 0.5193, 1.0, -0.5202, 0.7398, 0.4158, 1.0, -0.4782, 0.8138, 0.3041, 1.0, -0.5556, 0.8071, 0.1922, 1.0, -0.4343, 0.8686, 0.2126, 1.0, -0.3659, 0.8715, 0.3109, 1.0, -0.3727, 0.8117, 0.4352, 1.0, -0.2329, 0.8931, 0.3735, 1.0, -0.205, 0.9362, 0.2634, 1.0, -0.3093, 0.9249, 0.199, 1.0, -0.2818, 0.9483, 0.06066, 1.0, -0.1793, 0.9809, 0.01432, 1.0, -0.06413, 0.9888, -0.04982, 1.0, -0.06889, 0.9852, 0.08146, 1.0, -0.1896, 0.9674, 0.141, 1.0, -0.08327, 0.9668, 0.214, 1.0, -0.1043, 0.9223, 0.3541, 1.0, 0.003206, 0.9502, 0.295, 1.0, 0.04527, 0.9807, 0.1504, 1.0, 0.04045, 0.9941, 0.0198, 1.0, 0.04854, 0.9853, -0.1007, 1.0, 0.1456, 0.9685, -0.1738, 1.0, 0.1381, 0.9264, -0.3296, 1.0, 0.1732, 0.8691, -0.4532, 1.0, 0.109, 0.8225, -0.5522, 1.0, 0.1993, 0.7571, -0.6108, 1.0, 0.2574, 0.6807, -0.6796, 1.0, 0.3875, 0.6381, -0.656, 1.0, 0.4459, 0.7344, -0.4983, 1.0, 0.344, 0.7297, -0.5823, 1.0, 0.2667, 0.8058, -0.516, 1.0, 0.2671, 0.8835, -0.371, 1.0, 0.2481, 0.9248, -0.2584, 1.0, 0.2665, 0.9448, -0.1401, 1.0, 0.3586, 0.8926, -0.254, 1.0, 0.3632, 0.816, -0.4364, 1.0, 0.4388, 0.8283, -0.3234, 1.0, 0.4684, 0.858, -0.1807, 1.0, 0.3683, 0.9198, -0.08227, 1.0, 0.2869, 0.9527, -0.002426, 1.0, 0.1733, 0.9767, -0.06317, 1.0, 0.1739, 0.975, 0.07993, 1.0, 0.2889, 0.9378, 0.1421, 1.0, 0.3998, 0.907, 0.06933, 1.0, 0.4799, 0.8669, -0.045, 1.0, 0.5111, 0.845, 0.0917, 1.0, 0.4098, 0.8881, 0.1919, 1.0, 0.2979, 0.907, 0.2667, 1.0, 0.1481, 0.9532, 0.2379, 1.0, 0.09931, 0.9239, 0.3505, 1.0, -0.0003245, 0.9038, 0.4201, 1.0, -0.1182, 0.8671, 0.4672, 1.0, -0.2501, 0.8291, 0.4831, 1.0, -0.1597, 0.8028, 0.5713, 1.0, -0.2282, 0.725, 0.6382, 1.0, -0.3157, 0.7677, 0.557, 1.0, -0.4414, 0.7223, 0.5224, 1.0, -0.483, 0.6124, 0.6139, 1.0, -0.4995, 0.5139, 0.6944, 1.0, -0.3993, 0.4461, 0.7941, 1.0, -0.4631, 0.3206, 0.8244, 1.0, -0.5114, 0.1973, 0.8348, 1.0, -0.4422, 0.09809, 0.8859, 1.0, -0.3766, 0.2292, 0.892, 1.0, -0.3394, 0.3574, 0.8644, 1.0, -0.2793, 0.4631, 0.8384, 1.0, -0.3637, 0.5521, 0.7445, 1.0, -0.3732, 0.6731, 0.6265, 1.0, -0.2713, 0.6399, 0.7165, 1.0, -0.2038, 0.5721, 0.7871, 1.0, -0.1481, 0.6638, 0.7281, 1.0, -0.05581, 0.7669, 0.6276, 1.0, 0.02851, 0.8259, 0.559, 1.0, 0.1349, 0.8622, 0.4732, 1.0, 0.2179, 0.8904, 0.3904, 1.0, 0.2465, 0.8228, 0.4964, 1.0, 0.1689, 0.7861, 0.5876, 1.0, 0.05651, 0.7461, 0.6528, 1.0, -0.0275, 0.688, 0.7206, 1.0, -0.0634, 0.5936, 0.7951, 1.0, -0.1679, 0.477, 0.8571, 1.0, -0.08789, 0.3721, 0.9235, 1.0, -0.2224, 0.3576, 0.9027, 1.0, -0.2608, 0.2412, 0.9319, 1.0, -0.3303, 0.1331, 0.9319, 1.0, -0.1915, 0.1326, 0.9692, 1.0, -0.1473, 0.2608, 0.9487, 1.0, -0.01102, 0.2838, 0.9535, 1.0, 0.03959, 0.4027, 0.9111, 1.0, 0.1089, 0.3067, 0.9409, 1.0, 0.07069, 0.1803, 0.9809, 1.0, -0.05001, 0.1636, 0.9831, 1.0, -0.09961, 0.04335, 0.9893, 1.0, -0.2606, 0.03119, 0.96, 1.0, -0.3829, 0.005342, 0.9235, 1.0, -0.3883, -0.1595, 0.904, 1.0, -0.2894, -0.09039, 0.9476, 1.0, -0.3039, -0.2777, 0.9076, 1.0, -0.3518, -0.411, 0.8379, 1.0, -0.1998, -0.4899, 0.8455, 1.0, -0.2664, -0.5867, 0.7571, 1.0, -0.2982, -0.698, 0.6429, 1.0, -0.1851, -0.6743, 0.711, 1.0, -0.1326, -0.586, 0.7932, 1.0, -0.04204, -0.5216, 0.8474, 1.0, -0.1046, -0.4057, 0.9036, 1.0, -0.2157, -0.3793, 0.8942, 1.0, -0.1334, -0.2982, 0.9406, 1.0, -0.2231, -0.1958, 0.9495, 1.0, -0.1685, -0.06743, 0.9821, 1.0, -0.03054, -0.07935, 0.9916, 1.0, 0.03638, 0.03546, 0.995, 1.0, 0.123, -0.07983, 0.9855, 1.0, 0.04403, -0.198, 0.9783, 1.0, -0.09071, -0.1914, 0.9755, 1.0, -0.01429, -0.3075, 0.9463, 1.0, 0.02428, -0.4264, 0.8992, 1.0, 0.1204, -0.3124, 0.9382, 1.0, 0.1655, -0.2079, 0.959, 1.0, 0.2638, -0.1266, 0.9509, 1.0, 0.381, 0.03749, 0.9228, 1.0, 0.2567, -0.004432, 0.962, 1.0, 0.1577, 0.08384, 0.9823, 1.0, 0.2805, 0.1171, 0.9477, 1.0, 0.4217, 0.1779, 0.8836, 1.0, 0.4254, 0.3114, 0.8457, 1.0, 0.3249, 0.2438, 0.9105, 1.0, 0.1951, 0.2046, 0.954, 1.0, 0.2273, 0.3292, 0.9143, 1.0, 0.3133, 0.3845, 0.862, 1.0, 0.2008, 0.4332, 0.8724, 1.0, 0.2964, 0.5125, 0.7995, 1.0, 0.2959, 0.6036, 0.7334, 1.0, 0.1831, 0.5749, 0.7899, 1.0, 0.08424, 0.4997, 0.8569, 1.0, -0.03581, 0.4941, 0.8625, 1.0, 0.05708, 0.6123, 0.7803, 1.0, 0.1679, 0.6658, 0.7218, 1.0, 0.2469, 0.7168, 0.6411, 1.0, 0.3505, 0.7506, 0.5559, 1.0, 0.3406, 0.8379, 0.4179, 1.0, 0.4136, 0.8465, 0.3095, 1.0, 0.5062, 0.8266, 0.2231, 1.0, 0.5207, 0.7698, 0.3629, 1.0, 0.5588, 0.6859, 0.448, 1.0, 0.4463, 0.7574, 0.4598, 1.0, 0.4649, 0.6934, 0.5491, 1.0, 0.3769, 0.6476, 0.6519, 1.0, 0.3919, 0.5445, 0.7353, 1.0, 0.4091, 0.4336, 0.797, 1.0, 0.516, 0.4623, 0.7166, 1.0, 0.598, 0.5006, 0.6139, 1.0, 0.4814, 0.5744, 0.6512, 1.0, 0.5813, 0.6047, 0.5391, 1.0, 0.6707, 0.5162, 0.5209, 1.0, 0.7596, 0.4405, 0.4615, 1.0, 0.6909, 0.3999, 0.5918, 1.0, 0.6137, 0.3785, 0.6876, 1.0, 0.5172, 0.3291, 0.7833, 1.0, 0.61, 0.2457, 0.7472, 1.0, 0.7007, 0.07048, 0.7065, 1.0, 0.62, -0.06814, 0.7731, 1.0, 0.5175, -0.0958, 0.8468, 1.0, 0.5972, 0.07387, 0.7913, 1.0, 0.5322, 0.182, 0.8239, 1.0, 0.4858, 0.05189, 0.866, 1.0, 0.4004, -0.1063, 0.906, 1.0, 0.4476, -0.2003, 0.8657, 1.0, 0.3455, -0.2173, 0.9097, 1.0, 0.2366, -0.3219, 0.9142, 1.0, 0.401, -0.3066, 0.8575, 1.0, 0.4995, -0.3198, 0.7999, 1.0, 0.5797, -0.1744, 0.7882, 1.0, 0.678, -0.1529, 0.7157, 1.0, 0.7349, -0.04953, 0.6673, 1.0, 0.8082, 0.06676, 0.5759, 1.0, 0.7516, 0.1692, 0.628, 1.0, 0.6947, 0.287, 0.6528, 1.0, 0.784, 0.2892, 0.5429, 1.0, 0.8328, 0.3335, 0.4309, 1.0, 0.8262, 0.4298, 0.3437, 1.0, 0.7549, 0.5357, 0.3698, 1.0, 0.6494, 0.6195, 0.4285, 1.0, 0.6894, 0.6397, 0.3186, 1.0, 0.6132, 0.7231, 0.288, 1.0, 0.5958, 0.7775, 0.1652, 1.0, 0.7002, 0.6778, 0.2109, 1.0, 0.7763, 0.5759, 0.2302, 1.0, 0.8723, 0.4283, 0.2111, 1.0, 0.8843, 0.3262, 0.3116, 1.0, 0.8777, 0.2195, 0.4124, 1.0, 0.8278, 0.1777, 0.525, 1.0, 0.8705, 0.05943, 0.4716, 1.0, 0.8473, -0.06213, 0.5145, 1.0, 0.9038, -0.05119, 0.4108, 1.0, 0.9188, 0.09855, 0.3673, 1.0, 0.9341, 0.2047, 0.2705, 1.0, 0.9207, 0.3281, 0.1926, 1.0, 0.9039, 0.4006, 0.09384, 1.0, 0.833, 0.5263, 0.1272, 1.0, 0.7713, 0.6168, 0.07768, 1.0, 0.6775, 0.724, 0.05823, 1.0, 0.581, 0.8097, 0.007362, 1.0, 0.5688, 0.8038, -0.1326, 1.0, 0.5346, 0.7999, -0.2566, 1.0, 0.525, 0.7529, -0.3909, 1.0, 0.6457, 0.7016, -0.275, 1.0, 0.7182, 0.6692, -0.1581, 1.0, 0.6634, 0.7335, -0.07408, 1.0, 0.7589, 0.6365, -0.04816, 1.0, 0.8418, 0.5354, 0.004316, 1.0, 0.891, 0.4359, -0.03963, 1.0, 0.9341, 0.3115, -0.1112, 1.0, 0.9472, 0.2946, 0.03361, 1.0, 0.9605, 0.2107, 0.1515, 1.0, 0.9792, 0.184, 0.0276, 1.0, 0.9791, 0.0987, 0.113, 1.0, 0.9569, 0.08397, 0.2465, 1.0, 0.9503, -0.02406, 0.2876, 1.0, 0.9181, -0.2504, 0.2772, 1.0, 0.9239, -0.1401, 0.3371, 1.0, 0.8648, -0.2037, 0.4442, 1.0, 0.7776, -0.1481, 0.6034, 1.0, 0.7927, -0.2505, 0.5483, 1.0, 0.7042, -0.2781, 0.6448, 1.0, 0.5994, -0.3317, 0.7225, 1.0, 0.5287, -0.4325, 0.7241, 1.0, 0.4212, -0.4165, 0.801, 1.0, 0.3066, -0.4251, 0.8475, 1.0, 0.1652, -0.4217, 0.8859, 1.0, 0.2082, -0.5174, 0.8293, 1.0, 0.3386, -0.5278, 0.7719, 1.0, 0.4607, -0.5392, 0.7005, 1.0, 0.5561, -0.5489, 0.616, 1.0, 0.638, -0.4213, 0.6366, 1.0, 0.7351, -0.3763, 0.5578, 1.0, 0.8077, -0.3461, 0.4654, 1.0, 0.8714, -0.3174, 0.361, 1.0, 0.8231, -0.4266, 0.3575, 1.0, 0.7502, -0.4576, 0.4619, 1.0, 0.6562, -0.5235, 0.5333, 1.0, 0.571, -0.6253, 0.5214, 1.0, 0.4336, -0.7536, 0.4776, 1.0, 0.4671, -0.8004, 0.3608, 1.0, 0.484, -0.8311, 0.2444, 1.0, 0.5875, -0.7433, 0.2905, 1.0, 0.6808, -0.6534, 0.3121, 1.0, 0.5598, -0.7119, 0.4091, 1.0, 0.6475, -0.6274, 0.4221, 1.0, 0.7646, -0.5474, 0.3201, 1.0, 0.8327, -0.4862, 0.2364, 1.0, 0.8939, -0.4153, 0.1131, 1.0, 0.8922, -0.3732, 0.2391, 1.0, 0.9339, -0.3022, 0.1404, 1.0, 0.97, -0.1975, 0.09831, 1.0, 0.962, -0.1331, 0.2137, 1.0, 0.9819, -0.01821, 0.1655, 1.0, 0.9873, -0.08958, 0.03928, 1.0, 0.9955, 0.03316, 0.01276, 1.0, 0.973, 0.1712, -0.1026, 1.0, 0.9837, 0.05333, -0.1123, 1.0, 0.9458, 0.2176, -0.2209, 1.0, 0.9018, 0.3487, -0.2343, 1.0, 0.8629, 0.4631, -0.1617, 1.0, 0.7982, 0.5693, -0.1738, 1.0, 0.7397, 0.5937, -0.2865, 1.0, 0.6787, 0.6141, -0.3924, 1.0, 0.5798, 0.6591, -0.4618, 1.0, 0.685, 0.5363, -0.476, 1.0, 0.7589, 0.5261, -0.3795, 1.0, 0.8168, 0.492, -0.2738, 1.0, 0.8361, 0.4026, -0.3569, 1.0, 0.8896, 0.27, -0.3487, 1.0, 0.822, 0.323, -0.4561, 1.0, 0.7724, 0.4248, -0.4542, 1.0, 0.6798, 0.5089, -0.5164, 1.0, 0.5907, 0.5663, -0.5698, 1.0, 0.4989, 0.6525, -0.5636, 1.0, 0.4999, 0.5529, -0.6571, 1.0, 0.5816, 0.4545, -0.6652, 1.0, 0.682, 0.4091, -0.5961, 1.0, 0.755, 0.3124, -0.5731, 1.0, 0.8122, 0.202, -0.5397, 1.0, 0.8724, 0.1709, -0.4476, 1.0, 0.9269, 0.159, -0.3211, 1.0, 0.9403, 0.03232, -0.3181, 1.0, 0.9731, -0.01462, -0.2158, 1.0, 0.9794, -0.09464, -0.1149, 1.0, 0.9755, -0.2015, -0.03291, 1.0, 0.9499, -0.2466, -0.1489, 1.0, 0.9207, -0.3555, -0.1115, 1.0, 0.9438, -0.3152, 0.005178, 1.0, 0.8961, -0.4325, -0.01028, 1.0, 0.8261, -0.5601, -0.01332, 1.0, 0.751, -0.6464, -0.04731, 1.0, 0.6585, -0.7388, -0.06408, 1.0, 0.6289, -0.7394, -0.2134, 1.0, 0.7297, -0.6525, -0.1757, 1.0, 0.8097, -0.5608, -0.1381, 1.0, 0.8594, -0.4641, -0.1883, 1.0, 0.895, -0.3522, -0.2527, 1.0, 0.8241, -0.4403, -0.3332, 1.0, 0.7713, -0.5663, -0.2632, 1.0, 0.7428, -0.5367, -0.3915, 1.0, 0.7796, -0.4046, -0.46, 1.0, 0.8534, -0.3164, -0.4033, 1.0, 0.9088, -0.2443, -0.3124, 1.0, 0.9538, -0.1396, -0.2387, 1.0, 0.9248, -0.09091, -0.3501, 1.0, 0.8947, 0.04319, -0.4292, 1.0, 0.8381, 0.08055, -0.5284, 1.0, 0.7624, 0.05533, -0.6331, 1.0, 0.7354, 0.1764, -0.6443, 1.0, 0.6721, 0.2979, -0.671, 1.0, 0.5729, 0.3395, -0.7388, 1.0, 0.492, 0.4343, -0.7466, 1.0, 0.4103, 0.5334, -0.7328, 1.0, 0.2958, 0.5796, -0.7509, 1.0, 0.3707, 0.4444, -0.8102, 1.0, 0.4503, 0.3401, -0.8225, 1.0, 0.5238, 0.2342, -0.8154, 1.0, 0.6391, 0.1924, -0.737, 1.0, 0.6679, 0.04986, -0.7353, 1.0, 0.6298, -0.05883, -0.7658, 1.0, 0.7256, -0.04905, -0.6786, 1.0, 0.8009, -0.05132, -0.5867, 1.0, 0.8724, -0.06861, -0.4664, 1.0, 0.8836, -0.1881, -0.4189, 1.0, 0.8152, -0.2072, -0.5316, 1.0, 0.7467, -0.172, -0.6327, 1.0, 0.6813, -0.2942, -0.6632, 1.0, 0.7676, -0.3217, -0.5534, 1.0, 0.6853, -0.409, -0.5927, 1.0, 0.6883, -0.5154, -0.4963, 1.0, 0.6468, -0.627, -0.4234, 1.0, 0.6915, -0.6461, -0.2998, 1.0, 0.539, -0.6956, -0.4575, 1.0, 0.461, -0.6905, -0.557, 1.0, 0.5568, -0.6101, -0.5589, 1.0, 0.572, -0.4987, -0.64, 1.0, 0.6078, -0.382, -0.6919, 1.0, 0.6517, -0.1742, -0.7315, 1.0, 0.5564, -0.1526, -0.8118, 1.0, 0.5374, -0.008106, -0.8407, 1.0, 0.5718, 0.1204, -0.8074, 1.0, 0.4543, 0.1378, -0.8735, 1.0, 0.3786, 0.2541, -0.8847, 1.0, 0.3328, 0.08695, -0.9352, 1.0, 0.4312, 0.02123, -0.8969, 1.0, 0.3939, -0.1009, -0.9102, 1.0, 0.4512, -0.2175, -0.8597, 1.0, 0.5448, -0.2759, -0.7839, 1.0, 0.4411, -0.3574, -0.8192, 1.0, 0.4863, -0.4693, -0.7319, 1.0, 0.471, -0.585, -0.6491, 1.0, 0.3773, -0.5608, -0.7325, 1.0, 0.3506, -0.6601, -0.6536, 1.0, 0.3626, -0.7458, -0.5533, 1.0, 0.4136, -0.7814, -0.449, 1.0, 0.5455, -0.7543, -0.3504, 1.0, 0.5173, -0.8186, -0.2291, 1.0, 0.5595, -0.8151, -0.1034, 1.0, 0.386, -0.9101, -0.1078, 1.0, 0.3813, -0.9192, 0.04861, 1.0, 0.4758, -0.8709, -0.02898, 1.0, 0.5785, -0.8108, 0.01475, 1.0, 0.6482, -0.7464, 0.0711, 1.0, 0.7489, -0.6444, 0.07665, 1.0, 0.8311, -0.5326, 0.1142, 1.0, 0.7664, -0.6044, 0.1956, 1.0, 0.6893, -0.6974, 0.1919, 1.0, 0.5866, -0.7851, 0.1647, 1.0, 0.4938, -0.852, 0.1126, 1.0, 0.3699, -0.907, 0.1974, 1.0, 0.3665, -0.8711, 0.3111, 1.0, 0.3435, -0.8306, 0.4296, 1.0, 0.2459, -0.896, 0.3515, 1.0, 0.2458, -0.9354, 0.227, 1.0, 0.2527, -0.9533, 0.09834, 1.0, 0.2775, -0.9527, -0.03024, 1.0, 0.1423, -0.9826, 0.03463, 1.0, 0.1393, -0.9704, 0.1617, 1.0, 0.138, -0.9365, 0.2964, 1.0, 0.1111, -0.8999, 0.4071, 1.0, 0.2078, -0.8526, 0.4639, 1.0, 0.3125, -0.7659, 0.5603, 1.0, 0.463, -0.6317, 0.6112, 1.0, 0.3423, -0.6715, 0.646, 1.0, 0.1662, -0.7925, 0.5811, 1.0, 0.05789, -0.7492, 0.6488, 1.0, 0.192, -0.6906, 0.6913, 1.0, 0.2731, -0.6186, 0.7313, 1.0, 0.13, -0.6209, 0.7663, 1.0, 0.07278, -0.5216, 0.8458, 1.0, 0.0005325, -0.6128, 0.7845, 1.0, -0.05117, -0.7097, 0.6978, 1.0, -0.1965, -0.7561, 0.613, 1.0, -0.05041, -0.8057, 0.581, 1.0, 0.05406, -0.8419, 0.526, 1.0, -0.04011, -0.8732, 0.4701, 1.0, -0.01817, -0.9306, 0.3545, 1.0, 0.01894, -0.9694, 0.2264, 1.0, 0.01989, -0.9881, 0.1007, 1.0, -0.08837, -0.9775, 0.1399, 1.0, -0.1856, -0.9776, 0.04133, 1.0, -0.06704, -0.9913, 0.02095, 1.0, 0.04072, -0.9908, -0.05315, 1.0, 0.1603, -0.975, -0.09307, 1.0, 0.0674, -0.9769, -0.1668, 1.0, 0.176, -0.9508, -0.2368, 1.0, 0.276, -0.938, -0.1783, 1.0, 0.393, -0.8876, -0.2217, 1.0, 0.4342, -0.8251, -0.3398, 1.0, 0.2838, -0.9053, -0.2857, 1.0, 0.3415, -0.8511, -0.3936, 1.0, 0.2788, -0.8105, -0.5009, 1.0, 0.2483, -0.7499, -0.6019, 1.0, 0.2053, -0.6667, -0.7122, 1.0, 0.08149, -0.7249, -0.6756, 1.0, -0.0006531, -0.7951, -0.5997, 1.0, 0.1369, -0.8004, -0.577, 1.0, 0.1716, -0.8579, -0.4741, 1.0, 0.05946, -0.8604, -0.4905, 1.0, 0.1712, -0.9134, -0.3617, 1.0, 0.05203, -0.9435, -0.3012, 1.0, -0.0469, -0.9762, -0.1951, 1.0, -0.1251, -0.9778, -0.1006, 1.0, -0.1257, -0.9395, -0.2905, 1.0, -0.2085, -0.9582, -0.1804, 1.0, -0.2508, -0.9115, -0.2978, 1.0, -0.1771, -0.8995, -0.3956, 1.0, -0.02737, -0.9225, -0.3782, 1.0, -0.06797, -0.8657, -0.479, 1.0, -0.208, -0.8235, -0.5161, 1.0, -0.1338, -0.7734, -0.6103, 1.0, -0.04967, -0.7155, -0.6909, 1.0, -0.02163, -0.6221, -0.7751, 1.0, -0.02345, -0.5173, -0.8507, 1.0, 0.105, -0.6238, -0.767, 1.0, 0.2645, -0.5713, -0.7691, 1.0, 0.3509, -0.4719, -0.803, 1.0, 0.3275, -0.3631, -0.8661, 1.0, 0.2302, -0.4592, -0.8526, 1.0, 0.1052, -0.5078, -0.8511, 1.0, 0.01588, -0.4069, -0.9101, 1.0, 0.1279, -0.3963, -0.9048, 1.0, 0.2151, -0.2767, -0.9332, 1.0, 0.3367, -0.228, -0.9109, 1.0, 0.2519, -0.1401, -0.9521, 1.0, 0.3004, -0.0239, -0.9481, 1.0, 0.1558, -0.05363, -0.9837, 1.0, 0.1368, -0.1785, -0.9714, 1.0, 0.06006, -0.2952, -0.9485, 1.0, -0.06681, -0.3139, -0.9425, 1.0, -0.1488, -0.4193, -0.8897, 1.0, -0.1403, -0.5686, -0.8051, 1.0, -0.2508, -0.5004, -0.826, 1.0, -0.2001, -0.3255, -0.9236, 1.0, -0.127, -0.1934, -0.9697, 1.0, 0.001669, -0.1499, -0.9852, 1.0, 0.0394, -0.02722, -0.9953, 1.0, 0.08577, 0.0938, -0.9874, 1.0, 0.2128, 0.07475, -0.9713, 1.0, 0.2559, 0.1865, -0.9436, 1.0, 0.2308, 0.3031, -0.9239, 1.0, 0.2669, 0.4247, -0.8597, 1.0, 0.1473, 0.4009, -0.8994, 1.0, 0.1253, 0.2178, -0.9634, 1.0, -0.01179, 0.1973, -0.9798, 1.0, -0.04273, 0.06859, -0.992, 1.0, -0.1767, 0.2083, -0.9567, 1.0, -0.183, 0.05706, -0.981, 1.0, -0.0979, -0.05385, -0.9889, 1.0, -0.2065, -0.09588, -0.9707, 1.0, -0.2521, -0.2106, -0.9398, 1.0, -0.3152, -0.3901, -0.8591, 1.0, -0.373, -0.4988, -0.7743, 1.0, -0.4221, -0.5809, -0.691, 1.0, -0.4879, -0.638, -0.5859, 1.0, -0.3747, -0.6666, -0.6327, 1.0, -0.2972, -0.6002, -0.7354, 1.0, -0.1865, -0.6734, -0.7114, 1.0, -0.2535, -0.7352, -0.6172, 1.0, -0.3411, -0.769, -0.5339, 1.0, -0.4787, -0.7266, -0.4822, 1.0, -0.415, -0.8193, -0.385, 1.0, -0.2934, -0.8614, -0.4014, 1.0, -0.3825, -0.8728, -0.2813, 1.0, -0.3288, -0.9236, -0.1618, 1.0, -0.2653, -0.9542, -0.05147, 1.0, -0.2952, -0.9427, 0.07545, 1.0, -0.2097, -0.9592, 0.1671, 1.0, -0.1113, -0.9486, 0.2651, 1.0, -0.1439, -0.9104, 0.3804, 1.0, -0.1698, -0.8377, 0.5114, 1.0, -0.2792, -0.7924, 0.5332, 1.0, -0.3944, -0.7337, 0.5452, 1.0, -0.4983, -0.7387, 0.4433, 1.0, -0.3783, -0.8093, 0.434, 1.0, -0.2681, -0.8629, 0.4126, 1.0, -0.2463, -0.9117, 0.3016, 1.0, -0.3513, -0.9105, 0.2043, 1.0, -0.3669, -0.8672, 0.3219, 1.0, -0.4654, -0.8501, 0.218, 1.0, -0.4286, -0.8875, 0.1062, 1.0, -0.3807, -0.9202, -0.04227, 1.0, -0.504, -0.8564, -0.02373, 1.0, -0.4512, -0.8707, -0.1491, 1.0, -0.4956, -0.8176, -0.2658, 1.0, -0.5375, -0.7498, -0.3789, 1.0, -0.5699, -0.6469, -0.4914, 1.0, -0.6399, -0.6665, -0.3771, 1.0, -0.6066, -0.7352, -0.2709, 1.0, -0.5678, -0.803, -0.1454, 1.0, -0.6258, -0.7681, -0.04525, 1.0, -0.5433, -0.8251, 0.1167, 1.0, -0.5807, -0.7721, 0.2308, 1.0, -0.4985, -0.7968, 0.3223, 1.0, -0.5954, -0.7095, 0.3604, 1.0, -0.6808, -0.6987, 0.2085, 1.0, -0.6503, -0.741, 0.1006, 1.0, -0.7191, -0.6907, -0.01173, 1.0, -0.6541, -0.7292, -0.1688, 1.0, -0.704, -0.6498, -0.2602, 1.0, -0.7609, -0.6257, -0.1025, 1.0, -0.832, -0.5316, -0.1103, 1.0, -0.8642, -0.4935, 0.004258, 1.0, -0.795, -0.5995, 0.003102, 1.0, -0.7584, -0.6248, 0.128, 1.0, -0.8304, -0.5318, 0.1241, 1.0, -0.9013, -0.3952, 0.143, 1.0, -0.926, -0.2937, 0.2107, 1.0, -0.9489, -0.2679, 0.09568, 1.0, -0.9225, -0.3794, 0.02357, 1.0, -0.9158, -0.3758, -0.09956, 1.0, -0.8921, -0.3537, -0.2604, 1.0, -0.8547, -0.4566, -0.2183, 1.0, -0.7802, -0.5565, -0.2612, 1.0, -0.7186, -0.5768, -0.3762, 1.0, -0.6546, -0.5658, -0.4851, 1.0, -0.593, -0.5485, -0.5814, 1.0, -0.4997, -0.4556, -0.7305, 1.0, -0.4331, -0.3734, -0.816, 1.0, -0.3652, -0.285, -0.8797, 1.0, -0.3655, -0.1519, -0.9168, 1.0, -0.3231, -0.03115, -0.941, 1.0, -0.4388, -0.01102, -0.8933, 1.0, -0.465, -0.2165, -0.8534, 1.0, -0.5434, -0.2889, -0.7799, 1.0, -0.5986, -0.4096, -0.6839, 1.0, -0.667, -0.4573, -0.5823, 1.0, -0.7377, -0.4721, -0.4696, 1.0, -0.7305, -0.3304, -0.5892, 1.0, -0.6552, -0.2832, -0.6978, 1.0, -0.6013, -0.1787, -0.7701, 1.0, -0.5191, -0.09673, -0.8459, 1.0, -0.5333, 0.04797, -0.8408, 1.0, -0.4006, 0.09729, -0.9074, 1.0, -0.4375, 0.2355, -0.8616, 1.0, -0.2824, 0.1155, -0.9474, 1.0, -0.3106, 0.226, -0.9225, 1.0, -0.3774, 0.3304, -0.8592, 1.0, -0.2931, 0.4393, -0.8461, 1.0, -0.2336, 0.3394, -0.9079, 1.0, -0.1025, 0.3028, -0.9426, 1.0, 0.03578, 0.3098, -0.9449, 1.0, 0.05837, 0.4794, -0.8691, 1.0, 0.1947, 0.5454, -0.8104, 1.0, 0.1327, 0.6885, -0.7116, 1.0, 0.07179, 0.5984, -0.7906, 1.0, 0.02102, 0.5071, -0.8563, 1.0, -0.05312, 0.409, -0.907, 1.0, -0.1671, 0.4429, -0.8747, 1.0, -0.0986, 0.5351, -0.8372, 1.0, -0.008437, 0.6786, -0.7298, 1.0, -0.1158, 0.6353, -0.7567, 1.0, -0.2181, 0.5398, -0.8092, 1.0, -0.3323, 0.5485, -0.7593, 1.0, -0.4139, 0.4488, -0.7848, 1.0, -0.4854, 0.3372, -0.8016, 1.0, -0.5313, 0.1772, -0.8257, 1.0, -0.6298, 0.0901, -0.7632, 1.0, -0.6258, -0.02541, -0.7717, 1.0, -0.713, -0.08756, -0.6894, 1.0, -0.7411, -0.1986, -0.6298, 1.0, -0.8147, -0.2283, -0.521, 1.0, -0.7902, -0.3532, -0.4881, 1.0, -0.8113, -0.4615, -0.3376, 1.0, -0.8498, -0.3603, -0.3829, 1.0, -0.8778, -0.21, -0.4174, 1.0, -0.8635, -0.1126, -0.4748, 1.0, -0.7983, -0.0953, -0.5845, 1.0, -0.7665, 0.01666, -0.6327, 1.0, -0.8094, 0.1095, -0.5693, 1.0, -0.854, 0.007774, -0.512, 1.0, -0.9147, -0.005481, -0.3988, 1.0, -0.9505, -0.005409, -0.2932, 1.0, -0.922, 0.1127, -0.3523, 1.0, -0.8721, 0.1134, -0.4586, 1.0, -0.8307, 0.2293, -0.4916, 1.0, -0.7634, 0.2256, -0.594, 1.0, -0.727, 0.1265, -0.6677, 1.0, -0.6455, 0.2082, -0.7281, 1.0, -0.5814, 0.342, -0.7316, 1.0, -0.6728, 0.3419, -0.6449, 1.0, -0.776, 0.338, -0.525, 1.0, -0.8416, 0.3228, -0.421, 1.0, -0.9026, 0.2258, -0.35, 1.0, -0.9379, 0.2465, -0.2182, 1.0, -0.9631, 0.1063, -0.219, 1.0, -0.9829, -0.01667, -0.1574, 1.0, -0.9699, 0.1869, -0.1187, 1.0, -0.9795, 0.19, 0.01817, 1.0, -0.9856, 0.07573, -0.07015, 1.0, -0.993, -0.04629, -0.02426, 1.0, -0.9752, -0.1532, -0.09873, 1.0, -0.9616, -0.1314, -0.2157, 1.0, -0.9219, -0.1161, -0.3516, 1.0, -0.9197, -0.2312, -0.2905, 1.0, -0.9449, -0.2549, -0.1731, 1.0, -0.9542, -0.2721, -0.03155, 1.0, -0.98, -0.1731, 0.02958, 1.0, -0.9667, -0.1642, 0.1743, 1.0, -0.9438, -0.06862, 0.2947, 1.0, -0.9347, -0.192, 0.2808, 1.0, -0.8856, -0.2936, 0.3388, 1.0, -0.8725, -0.392, 0.2672, 1.0, -0.8119, -0.5098, 0.2605, 1.0, -0.7346, -0.6023, 0.2817, 1.0, -0.6786, -0.6144, 0.3923, 1.0, -0.77, -0.5138, 0.3765, 1.0, -0.8305, -0.3873, 0.391, 1.0, -0.7426, -0.422, 0.5059, 1.0, -0.7653, -0.2523, 0.5823, 1.0, -0.7739, -0.1179, 0.6116, 1.0, -0.7006, -0.09933, 0.7031, 1.0, -0.5755, -0.08953, 0.8079, 1.0, -0.6024, -0.2032, 0.7634, 1.0, -0.698, -0.2266, 0.6704, 1.0, -0.6293, -0.3192, 0.7049, 1.0, -0.559, -0.4258, 0.7084, 1.0, -0.6936, -0.3545, 0.6151, 1.0, -0.641, -0.4723, 0.5952, 1.0, -0.6785, -0.5315, 0.4913, 1.0, -0.5834, -0.6483, 0.4734, 1.0, -0.5759, -0.5753, 0.5768, 1.0, -0.5093, -0.5377, 0.6643, 1.0, -0.4811, -0.6462, 0.5835, 1.0, -0.3861, -0.6257, 0.6702, 1.0, -0.3824, -0.5165, 0.7581, 1.0, -0.4549, -0.4316, 0.7716, 1.0, -0.4281, -0.3114, 0.8446, 1.0, -0.525, -0.309, 0.7855, 1.0, -0.5031, -0.191, 0.8401, 1.0, -0.4728, -0.05156, 0.873, 1.0, -0.5588, 0.05972, 0.824, 1.0, -0.6144, 0.1503, 0.7666, 1.0, -0.6834, 0.2459, 0.6807, 1.0, -0.7212, 0.1176, 0.6758, 1.0, -0.6479, 0.03226, 0.7531, 1.0, -0.7473, -0.001398, 0.6579, 1.0, -0.8295, -0.01655, 0.556, 1.0, -0.8413, -0.1645, 0.5069, 1.0, -0.8236, -0.2855, 0.4737, 1.0, -0.8967, -0.178, 0.4008, 1.0, -0.8912, -0.05101, 0.4344, 1.0, -0.9262, 0.04648, 0.3598, 1.0, -0.9772, 0.02268, 0.1994, 1.0, -0.9841, -0.06184, 0.09995, 1.0, -0.9838, 0.07757, 0.08691, 1.0, -0.9485, 0.1261, 0.2606, 1.0, -0.9096, 0.1755, 0.3728, 1.0, -0.9198, 0.2494, 0.2727, 1.0, -0.9652, 0.1929, 0.1583, 1.0, -0.9357, 0.3262, 0.05211, 1.0, -0.9007, 0.4157, -0.04959, 1.0, -0.9397, 0.3007, -0.0887, 1.0, -0.9077, 0.3756, -0.1788, 1.0, -0.8674, 0.3837, -0.2952, 1.0, -0.7983, 0.4365, -0.4009, 1.0, -0.7102, 0.4677, -0.5193, 1.0, -0.6368, 0.4504, -0.6162, 1.0, -0.509, 0.4521, -0.7264, 1.0, -0.4667, 0.5604, -0.6758, 1.0, -0.3569, 0.6534, -0.6572, 1.0, -0.2389, 0.633, -0.7307, 1.0, -0.1264, 0.7246, -0.6707, 1.0, 0.04766, 0.7487, -0.6507, 1.0])
_sp.points.foreach_set('radius', [0.2, 0.2, 0.2, 0.2, 0.2, 0.2, 0.2, 0.2, 0.2, 0.2, 0.2, 0.2, 0.2, 0.2, 0.2, 0.2, 0.2, 0.2, 0.2, 0.2, 0.2, 0.2, 0.2, 0.2, 0.2, 0.2, 0.2, 0.2, 0.2, 0.2, 0.2, 0.2, 0.2, 0.2, 0.2, 0.2, 0.2, 0.2, 0.2, 0.2, 0.2, 0.2, 0.2, 0.2, 0.2, 0.2, 0.2, 0.2, 0.2, 0.2, 0.2, 0.2, 0.2, 0.2, 0.2, 0.2, 0.2, 0.2, 0.2, 0.2, 0.2, 0.2, 0.2, 0.2, 0.2, 0.2, 0.2, 0.2, 0.2, 0.2, 0.2, 0.2, 0.2, 0.2, 0.2, 0.2, 0.2, 0.2, 0.2, 0.2, 0.2, 0.2, 0.2, 0.2, 0.2, 0.2, 0.2, 0.2, 0.2, 0.2, 0.2, 0.2, 0.2, 0.2, 0.2, 0.2, 0.2, 0.2, 0.2, 0.2, 0.2, 0.2, 0.2, 0.2, 0.2, 0.2, 0.2, 0.2, 0.2, 0.2, 0.2, 0.2, 0.2, 0.2, 0.2, 0.2, 0.2, 0.2, 0.2, 0.2, 0.2, 0.2, 0.2, 0.2, 0.2, 0.2, 0.2, 0.2, 0.2, 0.2, 0.2, 0.2, 0.2, 0.2, 0.2, 0.2, 0.2, 0.2, 0.2, 0.2, 0.2, 0.2, 0.2, 0.2, 0.2, 0.2, 0.2, 0.2, 0.2, 0.2, 0.2, 0.2, 0.2, 0.2, 0.2, 0.2, 0.2, 0.2, 0.2, 0.2, 0.2, 0.2, 0.2, 0.2, 0.2, 0.2, 0.2, 0.2, 0.2, 0.2, 0.2, 0.2, 0.2, 0.2, 0.2, 0.2, 0.2, 0.2, 0.2, 0.2, 0.2, 0.2, 0.2, 0.2, 0.2, 0.2, 0.2, 0.2, 0.2, 0.2, 0.2, 0.2, 0.2, 0.2, 0.2, 0.2, 0.2, 0.2, 0.2, 0.2, 0.2, 0.2, 0.2, 0.2, 0.2, 0.2, 0.2, 0.2, 0.2, 0.2, 0.2, 0.2, 0.2, 0.2, 0.2, 0.2, 0.2, 0.2, 0.2, 0.2, 0.2, 0.2, 0.2, 0.2, 0.2, 0.2, 0.2, 0.2, 0.2, 0.2, 0.2, 0.2, 0.2, 0.2, 0.2, 0.2, 0.2, 0.2, 0.2, 0.2, 0.2, 0.2, 0.2, 0.2, 0.2, 0.2, 0.2, 0.2, 0.2, 0.2, 0.2, 0.2, 0.2, 0.2, 0.2, 0.2, 0.2, 0.2, 0.2, 0.2, 0.2, 0.2, 0.2, 0.2, 0.2, 0.2, 0.2, 0.2, 0.2, 0.2, 0.2, 0.2, 0.2, 0.2, 0.2, 0.2, 0.2, 0.2, 0.2, 0.2, 0.2, 0.2, 0.2, 0.2, 0.2, 0.2, 0.2, 0.2, 0.2, 0.2, 0.2, 0.2, 0.2, 0.2, 0.2, 0.2, 0.2, 0.2, 0.2, 0.2, 0.2, 0.2, 0.2, 0.2, 0.2, 0.2, 0.2, 0.2, 0.2, 0.2, 0.2, 0.2, 0.2, 0.2, 0.2, 0.2, 0.2, 0.2, 0.2, 0.2, 0.2, 0.2, 0.2, 0.2, 0.2, 0.2, 0.2, 0.2, 0.2, 0.2, 0.2, 0.2, 0.2, 0.2, 0.2, 0.2, 0.2, 0.2, 0.2, 0.2, 0.2, 0.2, 0.2, 0.2, 0.2, 0.2, 0.2, 0.2, 0.2, 0.2, 0.2, 0.2, 0.2, 0.2, 0.2, 0.2, 0.2, 0.2, 0.2, 0.2, 0.2, 0.2, 0.2, 0.2, 0.2, 0.2, 0.2, 0.2, 0.2, 0.2, 0.2, 0.2, 0.2, 0.2, 0.2, 0.2, 0.2, 0.2, 0.2, 0.2, 0.2, 0.2, 0.2, 0.2, 0.2, 0.2, 0.2, 0.2, 0.2, 0.2, 0.2, 0.2, 0.2, 0.2, 0.2, 0.2, 0.2, 0.2, 0.2, 0.2, 0.2, 0.2, 0.2, 0.2, 0.2, 0.2, 0.2, 0.2, 0.2, 0.2, 0.2, 0.2, 0.2, 0.2, 0.2, 0.2, 0.2, 0.2, 0.2, 0.2, 0.2, 0.2, 0.2, 0.2, 0.2, 0.2, 0.2, 0.2, 0.2, 0.2, 0.2, 0.2, 0.2, 0.2, 0.2, 0.2, 0.2, 0.2, 0.2, 0.2, 0.2, 0.2, 0.2, 0.2, 0.2, 0.2, 0.2, 0.2, 0.2, 0.2, 0.2, 0.2, 0.2, 0.2, 0.2, 0.2, 0.2, 0.2, 0.2, 0.2, 0.2, 0.2, 0.2, 0.2, 0.2, 0.2, 0.2, 0.2, 0.2, 0.2, 0.2, 0.2, 0.2, 0.2, 0.2, 0.2, 0.2, 0.2, 0.2, 0.2, 0.2, 0.2, 0.2, 0.2, 0.2, 0.2, 0.2, 0.2, 0.2, 0.2, 0.2, 0.2, 0.2, 0.2, 0.2, 0.2, 0.2, 0.2, 0.2, 0.2, 0.2, 0.2, 0.2, 0.2, 0.2, 0.2, 0.2, 0.2, 0.2, 0.2, 0.2, 0.2, 0.2, 0.2, 0.2, 0.2, 0.2, 0.2, 0.2, 0.2, 0.2, 0.2, 0.2, 0.2, 0.2, 0.2, 0.2, 0.2, 0.2, 0.2, 0.2, 0.2, 0.2, 0.2, 0.2, 0.2, 0.2, 0.2, 0.2, 0.2, 0.2, 0.2, 0.2, 0.2, 0.2, 0.2, 0.2, 0.2, 0.2, 0.2, 0.2, 0.2, 0.2, 0.2, 0.2, 0.2, 0.2, 0.2, 0.2, 0.2, 0.2, 0.2, 0.2, 0.2, 0.2, 0.2, 0.2, 0.2, 0.2, 0.2, 0.2, 0.2, 0.2, 0.2, 0.2, 0.2, 0.2, 0.2, 0.2, 0.2, 0.2, 0.2, 0.2, 0.2, 0.2, 0.2, 0.2, 0.2, 0.2, 0.2, 0.2, 0.2, 0.2, 0.2, 0.2, 0.2, 0.2, 0.2, 0.2, 0.2, 0.2, 0.2, 0.2, 0.2, 0.2, 0.2, 0.2, 0.2, 0.2, 0.2, 0.2, 0.2, 0.2, 0.2, 0.2, 0.2, 0.2, 0.2, 0.2, 0.2, 0.2, 0.2, 0.2, 0.2, 0.2, 0.2, 0.2, 0.2, 0.2, 0.2, 0.2, 0.2, 0.2, 0.2, 0.2, 0.2, 0.2, 0.2, 0.2, 0.2, 0.2, 0.2, 0.2, 0.2, 0.2, 0.2, 0.2, 0.2, 0.2, 0.2, 0.2, 0.2, 0.2, 0.2, 0.2, 0.2, 0.2, 0.2, 0.2, 0.2, 0.2, 0.2, 0.2, 0.2, 0.2, 0.2, 0.2, 0.2, 0.2, 0.2, 0.2, 0.2, 0.2, 0.2, 0.2, 0.2, 0.2, 0.2, 0.2, 0.2, 0.2, 0.2, 0.2, 0.2, 0.2, 0.2, 0.2, 0.2, 0.2, 0.2, 0.2, 0.2, 0.2, 0.2, 0.2, 0.2, 0.2, 0.2, 0.2, 0.2, 0.2, 0.2, 0.2, 0.2, 0.2, 0.2, 0.2, 0.2, 0.2, 0.2, 0.2, 0.2, 0.2, 0.2, 0.2, 0.2, 0.2, 0.2, 0.2, 0.2, 0.2, 0.2, 0.2, 0.2, 0.2, 0.2, 0.2, 0.2, 0.2, 0.2, 0.2, 0.2, 0.2, 0.2, 0.2, 0.2, 0.2, 0.2, 0.2, 0.2, 0.2, 0.2, 0.2, 0.2, 0.2, 0.2, 0.2, 0.2, 0.2, 0.2, 0.2, 0.2, 0.2, 0.2, 0.2, 0.2, 0.2, 0.2, 0.2, 0.2, 0.2])
_sp.resolution_u = 2
cu_alpha.bevel_resolution = 3
cu_alpha.bevel_depth = 0.2
cu_alpha.resolution_u = 2
cu_alpha.fill_mode = 'FULL'

# ---- objects
ob_qliahs = bpy.data.objects.new('QLIAHS', cu_alpha)
ob_light = bpy.data.objects.new('Light', light_light)
ob_camera = bpy.data.objects.new('Camera', cam_camera)
ob_esfera = bpy.data.objects.new('Esfera', me_esfera_001)

# ---- transforms, parenting, visibility, modifiers, constraints
ob_qliahs.location = (0.0, 0.0, 0.0)
ob_light.location = (4.076, 1.005, 5.904)
ob_light.rotation_euler = (0.6503, 0.05522, 1.866)
ob_light.lock_rotations_4d = False
ob_light.empty_display_type = 'ARROWS'
ob_light.color = (0.0, 0.0, 0.0, 0.0)
ob_light.lineart.crease_threshold = 0.0
ob_camera.location = (7.359, -6.926, 4.958)
ob_camera.rotation_euler = (1.109, 0.0, 0.8149)
ob_camera.lock_rotations_4d = False
ob_camera.empty_display_type = 'ARROWS'
ob_camera.color = (0.0, 0.0, 0.0, 0.0)
ob_camera.display_type = 'WIRE'
ob_camera.lineart.crease_threshold = 0.0
ob_esfera.location = (0.0, 0.0, 0.0)

# ---- collection membership
scene.collection.objects.link(ob_qliahs)
col_collection.objects.link(ob_light)
col_collection.objects.link(ob_camera)
col_collection.objects.link(ob_esfera)

# ---- scene / render settings (as saved in the file)
scene.camera = ob_camera
scene.frame_start = 1; scene.frame_end = 1000; scene.frame_set(836)
scene.render.engine = 'BLENDER_EEVEE_NEXT'
scene.cycles.sampling_pattern = 'TABULATED_SOBOL'
scene.cycles.use_light_tree = False
scene.view_settings.view_transform = 'Filmic'
bpy.context.view_layer.update()
